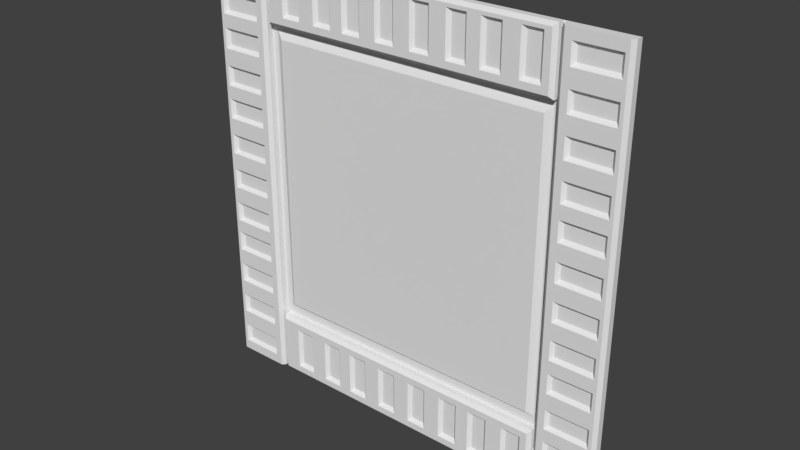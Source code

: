 # Source: exec2_4.blend  (saved by Blender 2.78.0; exported with 4.5.12 LTS)
import bpy
from mathutils import Matrix  # noqa: F401  (used for matrix-valued properties, if any)

bpy.ops.wm.read_factory_settings(use_empty=True)
scene = bpy.context.scene
scene.name = 'Scene'

# ---- collections
col_collection_1 = bpy.data.collections.new('Collection 1'); scene.collection.children.link(col_collection_1)

# ---- materials (node trees are filled in below, after node groups)
mat_exec2_4 = bpy.data.materials.new('exec2_4')
mat_exec2_4.alpha_threshold = 0.0
mat_exec2_4.use_transparent_shadow = False
mat_exec2_4.roughness = 0.5

# ---- material node trees

# ---- world
world_world = bpy.data.worlds.new('World'); scene.world = world_world
world_world.color = (0.05088, 0.05088, 0.05088)
world_world.use_sun_shadow = False
world_world.sun_shadow_jitter_overblur = 0.0
world_world.cycles.sampling_method = 'MANUAL'

# ---- meshes
me_exec2_4 = bpy.data.meshes.new('exec2_4')
me_exec2_4.from_pydata([(0.92, 1.28, -1.28), (-1.28, 1.28, -1.28), (0.84, 1.26, -0.82), (1.0, 1.24, 0.04), (1.0, 1.24, 0.12), (1.24, 1.22, 0.44), (1.28, 1.28, -1.28), (0.98, 1.22, 0.44), (1.22, 1.24, 0.04), (1.22, 1.24, 0.12), (-0.9201, 1.28, 1.2), (1.0, 1.24, 0.34), (0.98, 1.22, 0.36), (0.98, 1.22, 0.02), (0.98, 1.22, -0.62), (1.22, 1.24, 0.34), (1.24, 1.22, 0.36), (1.26, 1.22, 1.022), (1.24, 1.22, -0.2), (1.24, 1.22, -0.62), (-0.9201, 1.28, 1.0), (0.92, 1.28, 1.28), (-1.24, 1.22, 0.3), (-1.22, 1.24, -0.68), (-0.94, 1.22, 1.28), (-0.98, 1.22, 0.3), (-0.84, 1.26, -0.82), (-0.98, 1.22, 0.08), (-0.98, 1.22, -0.24), (-1.0, 1.24, -0.68), (-0.98, 1.22, -0.66), (-1.22, 1.24, -0.34), (1.22, 1.24, -1.16), (-0.98, 1.22, -1.0), (-1.24, 1.22, -0.36), (0.2001, 1.22, -0.96), (-0.24, 1.22, -0.96), (1.22, 1.24, -0.74), (-0.98, 1.22, 0.2), (-0.98, 1.22, -0.56), (-1.0, 1.24, 0.18), (-1.0, 1.24, -0.12), (-0.03996, 1.24, -0.98), (-1.24, 1.22, 0.2), (1.0, 1.24, -1.16), (-0.9, 1.28, -0.9), (-0.9, 1.28, 1.28), (-1.26, 1.22, 1.28), (-1.22, 1.24, 0.18), (-1.22, 1.24, -0.12), (-0.12, 1.24, -0.98), (-1.22, 1.24, -0.26), (-1.22, 1.24, -0.54), (-0.14, 1.22, -0.96), (-1.24, 1.22, -0.24), (-1.24, 1.22, -0.14), (0.98, 1.22, -1.26), (-0.9201, 1.28, 1.28), (1.24, 1.22, -0.08001), (1.24, 1.22, -0.5), (0.98, 1.22, -0.08001), (-1.24, 1.22, -0.44), (0.98, 1.22, -0.5), (-0.01995, 1.22, -0.96), (1.22, 1.24, -0.1), (-1.22, 1.24, -0.46), (1.22, 1.24, -0.4), (1.22, 1.24, -0.52), (-1.0, 1.24, -0.54), (1.0, 1.24, -0.1), (1.0, 1.24, -0.4), (1.0, 1.24, -0.52), (0.08006, 1.22, -0.96), (-0.78, 1.22, -0.96), (0.92, 1.24, 1.28), (-0.66, 1.22, -0.96), (-1.0, 1.24, -0.26), (-0.78, 1.22, -1.22), (-0.9201, 1.28, -1.28), (1.22, 1.24, -1.02), (1.0, 1.24, -1.02), (-0.76, 1.24, -1.2), (-0.26, 1.24, -1.2), (-0.34, 1.24, -1.2), (-0.68, 1.24, -1.2), (-0.46, 1.24, -1.2), (-0.54, 1.24, -1.2), (0.1801, 1.24, -1.2), (0.1001, 1.24, -1.2), (-0.12, 1.24, -1.2), (-0.03996, 1.24, -1.2), (-1.0, 1.24, -1.2), (-1.22, 1.24, -1.2), (0.4, 1.24, -1.2), (0.32, 1.24, -1.2), (0.6, 1.24, -1.2), (0.52, 1.24, -1.2), (0.82, 1.24, -1.2), (0.74, 1.24, -1.2), (-0.36, 1.22, -1.22), (-0.44, 1.22, -1.22), (-0.56, 1.22, -1.22), (0.9, 1.28, 0.92), (0.08006, 1.22, -1.22), (-0.66, 1.22, -1.22), (-0.01995, 1.22, -1.22), (-0.14, 1.22, -1.22), (-0.24, 1.22, -1.22), (0.2001, 1.22, -1.22), (-0.9, 1.28, 0.92), (0.3, 1.22, -1.22), (0.42, 1.22, -1.22), (0.5, 1.22, -1.22), (0.72, 1.22, -1.22), (0.62, 1.22, -1.22), (1.22, 1.24, -1.24), (1.0, 1.24, -1.24), (0.84, 1.22, -1.22), (0.9, 1.28, -1.28), (-1.24, 1.22, -0.88), (-1.22, 1.24, -0.9), (1.24, 1.22, -0.92), (0.98, 1.22, -0.92), (1.22, 1.24, -0.94), (1.0, 1.24, -0.94), (-1.0, 1.24, -0.98), (-1.22, 1.24, -0.98), (-1.24, 1.22, -1.0), (-0.9, 1.28, 1.2), (-0.9, 1.28, 1.0), (-0.98, 1.22, -0.88), (-1.0, 1.24, -0.9), (0.9, 1.24, 1.28), (0.9, 1.24, -1.28), (-0.44, 1.22, 1.24), (-0.46, 1.24, 1.22), (-0.26, 1.24, 1.22), (-0.44, 1.22, 0.98), (-0.36, 1.22, 0.98), (-0.66, 1.22, 0.98), (-0.78, 1.22, 0.98), (-0.34, 1.24, 1.22), (-0.68, 1.24, 1.22), (-0.56, 1.22, 1.24), (0.9, 1.28, -0.9), (-0.76, 1.24, 1.22), (-0.66, 1.22, 1.24), (-0.54, 1.24, 1.22), (-0.9, 1.24, 0.92), (-0.76, 1.24, 1.0), (-0.12, 1.24, 1.0), (-0.14, 1.22, 0.98), (0.08006, 1.22, 0.98), (-0.36, 1.22, 1.24), (-0.03996, 1.24, 1.0), (0.08006, 1.22, 1.24), (0.1001, 1.24, 1.22), (0.1801, 1.24, 1.22), (-0.56, 1.22, 0.98), (0.1001, 1.24, 1.0), (0.1801, 1.24, 1.0), (-0.14, 1.22, 1.24), (-0.12, 1.24, 1.22), (-0.03996, 1.24, 1.22), (-0.01995, 1.22, 0.98), (-0.01995, 1.22, 1.24), (-0.34, 1.24, 1.0), (-0.26, 1.24, 1.0), (-0.54, 1.24, 1.0), (-0.46, 1.24, 1.0), (-0.24, 1.22, 1.24), (-0.24, 1.22, 0.98), (-0.68, 1.24, 1.0), (-0.84, 1.26, 0.84), (1.22, 1.24, 0.46), (1.0, 1.24, 0.46), (-1.24, 1.22, 0.42), (-0.98, 1.22, 0.72), (-1.24, 1.22, 0.72), (1.24, 1.22, 0.66), (0.98, 1.22, 0.66), (0.8798, 1.28, -0.84), (0.88, 1.28, 0.88), (1.0, 1.24, 0.54), (0.98, 1.22, 0.56), (1.22, 1.24, 0.54), (1.24, 1.22, 0.56), (-1.24, 1.22, 0.5), (0.2001, 1.22, 1.24), (0.2001, 1.22, 0.98), (-0.98, 1.22, 0.62), (-1.0, 1.24, 0.6), (-1.24, 1.22, 0.62), (-1.0, 1.24, 0.74), (-1.22, 1.24, 0.74), (1.24, 1.22, 0.78), (0.98, 1.22, 0.78), (1.22, 1.24, 0.76), (1.22, 1.24, 0.68), (1.0, 1.24, 0.76), (1.0, 1.24, 0.68), (-1.22, 1.24, 0.6), (-1.0, 1.24, 0.4), (-0.98, 1.22, 0.84), (-1.0, 1.24, 0.82), (-0.98, 1.22, 1.14), (-1.0, 1.24, 1.02), (-0.98, 1.22, 1.04), (-0.98, 1.22, 0.92), (-1.0, 1.24, 1.24), (-0.98, 1.22, 1.26), (-0.98, 1.22, -0.78), (-1.24, 1.22, 0.84), (-1.26, 1.22, -1.28), (-1.24, 1.22, 1.04), (-1.24, 1.22, 1.26), (-1.22, 1.24, 0.82), (-1.22, 1.24, 1.24), (-1.22, 1.24, 1.02), (-1.24, 1.22, 1.14), (-1.22, 1.24, 1.16), (-1.0, 1.24, 1.16), (-1.22, 1.24, 0.94), (-1.0, 1.24, 0.94), (-1.24, 1.22, 0.92), (0.4, 1.24, 1.0), (0.4, 1.24, 1.22), (0.32, 1.24, 1.0), (0.6, 1.24, 1.0), (0.88, 1.22, 1.26), (-0.88, 1.22, 1.26), (0.6, 1.24, 1.22), (0.42, 1.22, 1.24), (0.3, 1.22, 1.24), (0.32, 1.24, 1.22), (0.62, 1.22, 0.98), (0.82, 1.24, 1.22), (0.62, 1.22, 1.24), (0.84, 1.26, 0.84), (0.42, 1.22, 0.98), (0.82, 1.24, 1.0), (0.3, 1.22, 0.98), (0.52, 1.24, 1.0), (0.5, 1.22, 1.24), (0.52, 1.24, 1.22), (0.5, 1.22, 0.98), (0.72, 1.22, 0.98), (0.72, 1.22, 1.24), (0.74, 1.24, 1.22), (0.74, 1.24, 1.0), (0.88, 1.22, 0.94), (-1.0, 1.24, 0.52), (-0.98, 1.22, 0.5), (-0.78, 1.22, 1.24), (0.92, 1.277, -1.019), (-0.88, 1.28, 0.88), (1.22, 1.24, 1.12), (0.84, 1.22, 0.98), (1.0, 1.24, 1.12), (1.0, 1.24, 0.98), (1.28, 1.24, -1.28), (0.84, 1.22, 1.24), (1.0, 1.24, 1.2), (1.0, 1.24, -0.82), (0.98, 1.22, 1.1), (0.98, 1.22, 1.22), (0.98, 1.22, 0.88), (1.0, 1.24, 0.9), (-0.9201, 1.24, -1.28), (-1.22, 1.24, 0.52), (-1.28, 1.24, 1.28), (0.9, 1.28, -1.02), (-0.88, 1.22, 0.94), (0.98, 1.22, -0.84), (0.9, 1.24, 0.92), (1.24, 1.22, 0.88), (1.24, 1.22, -0.84), (1.24, 1.22, 1.0), (0.92, 1.28, -1.16), (1.24, 1.22, 1.22), (1.26, 1.22, 1.28), (1.24, 1.22, 1.1), (0.98, 1.22, 1.0), (0.92, 1.24, -1.28), (0.94, 1.22, -1.28), (1.22, 1.24, 0.9), (1.22, 1.24, -0.82), (1.22, 1.24, 0.98), (-0.9201, 1.24, 1.28), (0.9, 1.28, -1.16), (1.22, 1.24, 1.2), (1.26, 1.22, -1.28), (-0.8698, 1.28, -0.8359), (-1.28, 1.28, 1.28), (-0.9201, 1.26, 1.16), (1.28, 1.28, 1.28), (-0.9201, 1.27, 1.2), (-0.9, 1.27, 1.2), (-0.9, 1.24, 1.28), (-0.9, 1.26, 1.16), (-0.94, 1.22, -1.28), (-0.9201, 1.26, 1.02), (-0.9, 1.26, 1.02), (0.9, 1.28, 1.28), (-0.9, 1.27, 1.0), (-0.9, 1.24, -0.9), (0.92, 1.27, -1.16), (0.9, 1.27, -1.16), (0.92, 1.26, -1.14), (0.9, 1.26, -1.14), (0.9, 1.27, -1.02), (1.28, 1.24, 1.28), (0.92, 1.28, -0.8553), (-0.9201, 1.27, 1.0), (0.92, 1.26, -1.04), (0.9, 1.26, -1.04), (-0.9, 1.28, -1.28), (-1.22, 1.24, 0.32), (-1.22, 1.24, 0.4), (-1.0, 1.24, 0.32), (-0.98, 1.22, 0.42), (1.24, 1.22, 0.14), (0.98, 1.22, 0.14), (-1.24, 1.22, 0.08), (-1.22, 1.24, 0.1), (-1.0, 1.24, 0.1), (0.98, 1.22, 0.24), (1.0, 1.24, 0.26), (0.94, 1.22, 1.28), (1.22, 1.24, 0.26), (1.24, 1.22, 0.24), (1.22, 1.24, -0.18), (1.22, 1.24, -0.32), (1.24, 1.22, 0.02), (1.0, 1.24, -0.18), (0.98, 1.22, -0.2), (-1.22, 1.24, -0.04001), (-1.24, 1.22, -0.02001), (-1.0, 1.24, -0.04001), (-0.98, 1.22, -0.02001), (1.0, 1.24, -0.32), (-1.28, 1.24, -1.28), (-0.98, 1.22, -0.14), (0.98, 1.22, -0.42), (1.22, 1.24, -0.6), (1.0, 1.24, -0.6), (1.24, 1.22, -0.3), (-0.98, 1.22, -0.36), (0.98, 1.22, -0.3), (-1.0, 1.24, -0.34), (0.98, 1.22, -1.04), (1.24, 1.22, -0.42), (-0.98, 1.22, -0.44), (0.72, 1.22, -0.96), (-1.0, 1.24, -0.46), (-1.22, 1.24, -0.76), (1.0, 1.24, -0.74), (-1.26, 1.22, -0.8799), (-1.24, 1.22, -0.78), (-1.24, 1.22, -0.66), (-1.24, 1.22, -0.56), (1.24, 1.22, -1.04), (0.88, 1.22, -0.92), (0.84, 1.22, -0.96), (1.24, 1.22, -0.72), (0.98, 1.22, -0.72), (-1.0, 1.24, -0.76), (1.24, 1.22, -1.14), (0.98, 1.22, -1.14), (0.9, 1.24, -0.9), (-0.76, 1.24, -0.98), (-1.24, 1.22, -1.22), (0.4, 1.24, -0.98), (-0.26, 1.24, -0.98), (0.32, 1.24, -0.98), (-0.34, 1.24, -0.98), (0.3, 1.22, -0.96), (-0.68, 1.24, -0.98), (0.42, 1.22, -0.96), (1.24, 1.22, -1.26), (-0.46, 1.24, -0.98), (0.6, 1.24, -0.98), (-0.44, 1.22, -0.96), (0.52, 1.24, -0.98), (-0.54, 1.24, -0.98), (0.82, 1.24, -0.98), (-0.36, 1.22, -0.96), (0.5, 1.22, -0.96), (-0.56, 1.22, -0.96), (0.74, 1.24, -0.98), (0.1801, 1.24, -0.98), (0.62, 1.22, -0.96), (0.1001, 1.24, -0.98), (-0.9, 1.24, -1.28), (-0.88, 1.22, -0.92), (0.88, 1.22, -1.26), (-0.98, 1.22, -1.1), (-1.0, 1.24, -1.12), (-1.24, 1.22, -1.1), (-1.26, 1.22, -1.037), (-1.22, 1.24, -1.12), (-0.88, 1.22, -1.26), (-0.98, 1.22, -1.22)], [], [(347, 31, 34), (352, 300, 347), (352, 34, 61), (292, 181, 26), (21, 303, 102), (351, 332, 66), (332, 348, 340), (291, 346, 351), (28, 300, 342), (76, 54, 51), (28, 55, 54), (297, 294, 299), (47, 270, 341), (18, 335, 348), (18, 334, 335), (18, 64, 331), (291, 58, 18), (342, 338, 41), (312, 102, 182), (338, 337, 336), (342, 300, 339), (49, 337, 55), (70, 348, 343), (291, 333, 58), (334, 60, 335), (69, 58, 60), (40, 43, 48), (182, 102, 255), (17, 330, 321), (330, 327, 326), (330, 326, 322), (322, 328, 284), (27, 40, 325), (27, 300, 38), (27, 324, 323), (337, 27, 323), (17, 321, 333), (333, 9, 8), (4, 321, 322), (13, 8, 3), (11, 16, 12), (9, 4, 3), (314, 309, 308), (12, 5, 7), (17, 5, 16), (317, 176, 22), (202, 176, 318), (25, 317, 22), (24, 320, 25), (25, 202, 319), (3, 322, 13), (311, 17, 291), (268, 24, 300), (327, 12, 326), (333, 13, 60), (364, 14, 365), (330, 15, 329), (351, 70, 343), (17, 16, 330), (291, 18, 346), (291, 19, 364), (31, 54, 34), (355, 359, 358), (324, 43, 323), (43, 25, 22), (38, 24, 25), (339, 300, 27), (342, 49, 55), (347, 300, 28), (39, 52, 360), (211, 300, 30), (347, 76, 349), (211, 29, 366), (399, 33, 127), (400, 396, 398), (114, 96, 112), (113, 97, 98), (110, 93, 94), (402, 92, 371), (105, 89, 106), (108, 88, 103), (104, 81, 77), (100, 86, 101), (107, 83, 99), (238, 255, 173), (36, 394, 386), (373, 386, 375), (382, 394, 388), (380, 388, 384), (386, 394, 382), (75, 394, 73), (377, 73, 370), (35, 394, 72), (390, 72, 392), (53, 394, 36), (63, 394, 53), (42, 53, 50), (388, 394, 75), (33, 131, 125), (33, 300, 130), (119, 357, 399), (126, 119, 127), (378, 394, 376), (372, 376, 374), (376, 394, 35), (387, 394, 378), (363, 362, 353), (385, 353, 389), (391, 394, 387), (381, 387, 383), (391, 362, 394), (291, 121, 361), (361, 123, 79), (102, 109, 255), (123, 122, 124), (80, 122, 350), (33, 126, 127), (109, 20, 78), (128, 57, 10), (250, 261, 257), (158, 146, 139), (142, 253, 145), (170, 141, 136), (150, 154, 163), (134, 230, 143), (230, 153, 170), (168, 143, 158), (312, 144, 271), (274, 272, 148), (149, 253, 140), (137, 168, 158), (153, 230, 134), (165, 230, 161), (169, 134, 135), (250, 171, 272), (135, 143, 147), (150, 161, 151), (161, 171, 151), (166, 153, 138), (189, 159, 152), (159, 155, 152), (163, 161, 162), (164, 155, 165), (272, 139, 140), (188, 230, 155), (155, 230, 165), (167, 138, 171), (157, 155, 156), (139, 149, 140), (146, 230, 253), (172, 146, 142), (138, 134, 137), (160, 157, 159), (164, 150, 151), (230, 170, 161), (154, 165, 163), (167, 170, 136), (7, 174, 175), (160, 188, 157), (180, 198, 200), (24, 177, 190), (190, 178, 192), (17, 179, 186), (186, 180, 184), (197, 196, 199), (183, 186, 184), (269, 192, 187), (252, 269, 187), (24, 190, 252), (252, 191, 251), (175, 184, 7), (5, 185, 174), (17, 186, 5), (320, 187, 176), (24, 252, 320), (191, 192, 201), (196, 275, 266), (17, 275, 195), (194, 212, 178), (24, 203, 177), (177, 204, 193), (177, 194, 178), (180, 199, 196), (198, 195, 197), (17, 195, 179), (206, 214, 218), (130, 300, 211), (24, 205, 207), (24, 208, 203), (208, 206, 223), (24, 207, 208), (210, 47, 215), (131, 119, 120), (204, 212, 216), (207, 219, 214), (203, 224, 212), (224, 223, 222), (217, 210, 215), (210, 221, 205), (215, 47, 219), (217, 219, 220), (222, 214, 224), (221, 219, 205), (231, 243, 244), (237, 230, 243), (241, 250, 239), (227, 239, 225), (247, 230, 237), (233, 230, 188), (227, 233, 241), (243, 230, 232), (233, 226, 232), (225, 232, 226), (241, 188, 189), (235, 242, 245), (242, 243, 245), (290, 265, 262), (17, 264, 282), (273, 286, 263), (281, 258, 264), (229, 261, 250), (265, 328, 264), (267, 282, 266), (279, 256, 281), (275, 287, 285), (275, 267, 266), (279, 328, 265), (262, 264, 258), (291, 276, 121), (122, 276, 273), (240, 261, 236), (246, 250, 257), (249, 257, 240), (229, 132, 230), (312, 182, 181), (246, 237, 235), (17, 277, 275), (249, 247, 246), (287, 282, 259), (253, 230, 272), (228, 237, 231), (280, 281, 17), (247, 236, 261), (245, 232, 239), (118, 393, 316), (289, 133, 118), (102, 148, 109), (45, 305, 144), (293, 24, 57), (316, 305, 45), (181, 238, 2), (26, 255, 292), (6, 284, 0), (46, 132, 303), (0, 283, 278), (295, 260, 6), (78, 300, 1), (128, 298, 46), (10, 297, 128), (0, 289, 118), (109, 304, 129), (278, 307, 289), (20, 313, 78), (312, 74, 21), (144, 310, 271), (129, 313, 20), (312, 181, 144), (57, 296, 10), (1, 341, 293), (304, 301, 313), (315, 133, 309), (309, 133, 307), (299, 298, 297), (302, 298, 299), (301, 288, 268), (308, 74, 314), (293, 270, 47), (314, 74, 254), (102, 132, 274), (328, 280, 295), (303, 132, 102), (314, 310, 315), (102, 274, 148), (301, 268, 313), (306, 309, 307), (300, 213, 1), (6, 260, 291), (291, 351, 59), (345, 62, 14), (67, 62, 71), (59, 343, 62), (52, 61, 360), (39, 300, 352), (354, 61, 65), (39, 354, 68), (383, 112, 96), (276, 37, 286), (361, 80, 350), (37, 365, 356), (19, 345, 14), (19, 67, 344), (291, 59, 19), (300, 371, 213), (357, 360, 47), (30, 360, 359), (29, 359, 23), (30, 300, 39), (263, 365, 273), (371, 399, 213), (353, 114, 113), (291, 364, 276), (391, 95, 114), (33, 398, 396), (211, 358, 357), (211, 355, 358), (361, 368, 367), (94, 376, 110), (92, 398, 371), (350, 284, 368), (110, 35, 108), (378, 93, 111), (387, 111, 112), (117, 385, 97), (389, 113, 98), (401, 305, 393), (395, 112, 111), (35, 87, 108), (36, 82, 107), (63, 90, 105), (75, 84, 104), (382, 85, 100), (300, 396, 402), (388, 104, 101), (384, 101, 86), (402, 397, 91), (106, 36, 107), (103, 63, 105), (88, 72, 103), (50, 106, 89), (395, 117, 113), (386, 100, 99), (133, 362, 395), (375, 99, 83), (370, 77, 81), (362, 363, 117), (369, 362, 133), (88, 87, 390), (379, 116, 56), (291, 56, 284), (291, 367, 379), (379, 32, 115), (32, 368, 44), (116, 368, 56), (77, 394, 401), (395, 107, 401), (133, 401, 393), (130, 357, 119), (354, 65, 52), (354, 52, 68), (347, 349, 31), (352, 347, 34), (181, 2, 26), (47, 61, 34), (14, 62, 284), (71, 345, 344), (344, 67, 71), (351, 346, 332), (332, 346, 348), (76, 28, 54), (28, 342, 55), (47, 54, 55), (297, 296, 294), (343, 348, 284), (62, 343, 284), (18, 331, 334), (18, 58, 64), (260, 311, 291), (342, 339, 338), (312, 21, 102), (338, 339, 337), (76, 51, 31), (76, 31, 349), (47, 55, 337), (49, 336, 337), (70, 340, 348), (334, 69, 60), (69, 64, 58), (340, 70, 66), (66, 332, 340), (58, 333, 60), (348, 335, 284), (144, 181, 45), (335, 60, 284), (238, 182, 255), (40, 38, 43), (330, 329, 327), (322, 321, 330), (284, 328, 74), (322, 326, 328), (27, 38, 40), (338, 336, 49), (338, 49, 41), (27, 325, 324), (47, 337, 323), (333, 321, 9), (4, 9, 321), (69, 334, 331), (69, 331, 64), (13, 333, 8), (12, 7, 328), (11, 15, 16), (3, 8, 9), (314, 315, 309), (12, 16, 5), (317, 318, 176), (202, 320, 176), (47, 22, 176), (325, 40, 324), (48, 324, 40), (25, 319, 317), (25, 320, 202), (3, 4, 322), (13, 322, 284), (327, 11, 12), (326, 12, 328), (60, 13, 284), (365, 14, 284), (346, 18, 348), (364, 19, 14), (330, 16, 15), (351, 66, 70), (291, 17, 333), (31, 51, 54), (355, 23, 359), (324, 48, 43), (47, 43, 22), (47, 34, 54), (357, 358, 359), (43, 38, 25), (47, 323, 43), (339, 27, 337), (38, 300, 24), (342, 41, 49), (39, 68, 52), (347, 28, 76), (211, 30, 29), (400, 397, 396), (114, 95, 96), (113, 117, 97), (110, 111, 93), (402, 91, 92), (105, 90, 89), (108, 87, 88), (104, 84, 81), (100, 85, 86), (107, 82, 83), (373, 36, 386), (380, 382, 388), (377, 75, 73), (390, 35, 72), (63, 72, 394), (42, 63, 53), (33, 130, 131), (400, 92, 91), (91, 397, 400), (127, 119, 399), (399, 357, 341), (126, 120, 119), (372, 378, 376), (385, 363, 353), (381, 391, 387), (391, 353, 362), (361, 121, 123), (123, 121, 122), (32, 44, 116), (115, 32, 116), (350, 122, 284), (80, 124, 122), (33, 125, 126), (394, 362, 369), (109, 129, 20), (255, 109, 78), (128, 46, 57), (394, 369, 305), (148, 272, 298), (272, 230, 298), (274, 132, 250), (132, 229, 250), (158, 143, 146), (171, 138, 272), (142, 146, 253), (272, 137, 158), (170, 153, 141), (162, 150, 163), (168, 147, 143), (147, 168, 135), (135, 168, 169), (272, 158, 139), (149, 145, 253), (137, 169, 168), (272, 138, 137), (146, 143, 230), (274, 250, 272), (169, 137, 134), (250, 164, 151), (250, 151, 171), (135, 134, 143), (150, 162, 161), (161, 170, 171), (140, 253, 272), (166, 141, 153), (189, 160, 159), (159, 156, 155), (163, 165, 161), (164, 152, 155), (230, 132, 298), (167, 136, 141), (141, 166, 167), (167, 166, 138), (157, 188, 155), (139, 172, 149), (234, 227, 225), (234, 225, 226), (172, 139, 146), (138, 153, 134), (156, 159, 157), (164, 154, 150), (250, 189, 152), (250, 152, 164), (154, 164, 165), (167, 171, 170), (7, 5, 174), (160, 189, 188), (180, 179, 198), (190, 177, 178), (47, 192, 178), (186, 179, 180), (184, 180, 328), (183, 175, 174), (183, 174, 185), (172, 142, 145), (145, 149, 172), (197, 195, 196), (183, 185, 186), (11, 327, 329), (329, 15, 11), (269, 201, 192), (47, 187, 192), (202, 318, 317), (319, 202, 317), (252, 251, 269), (252, 190, 191), (175, 183, 184), (7, 184, 328), (5, 186, 185), (47, 176, 187), (320, 252, 187), (254, 312, 271), (45, 255, 78), (181, 182, 238), (191, 190, 192), (196, 266, 328), (196, 195, 275), (194, 216, 212), (47, 178, 212), (177, 203, 204), (177, 193, 194), (180, 200, 199), (328, 180, 196), (198, 179, 195), (204, 216, 194), (204, 194, 193), (277, 17, 282), (206, 207, 214), (285, 287, 259), (285, 259, 267), (208, 207, 206), (24, 210, 205), (210, 24, 47), (131, 130, 119), (204, 203, 212), (207, 205, 219), (203, 208, 224), (224, 208, 223), (217, 209, 210), (218, 222, 206), (222, 223, 206), (210, 209, 221), (217, 215, 219), (224, 214, 47), (47, 212, 224), (214, 219, 47), (222, 218, 214), (221, 220, 219), (231, 237, 243), (230, 233, 232), (227, 241, 239), (247, 229, 230), (228, 231, 242), (242, 231, 244), (227, 234, 233), (233, 234, 226), (229, 247, 261), (250, 235, 245), (225, 239, 232), (241, 233, 188), (235, 228, 242), (248, 249, 240), (240, 236, 248), (242, 244, 243), (250, 241, 189), (284, 122, 273), (290, 279, 265), (17, 281, 264), (273, 276, 286), (281, 256, 258), (266, 282, 328), (267, 259, 282), (279, 290, 256), (275, 277, 287), (311, 280, 17), (268, 288, 24), (275, 285, 267), (279, 280, 328), (262, 265, 264), (282, 264, 328), (122, 121, 276), (240, 257, 261), (250, 245, 239), (249, 246, 257), (256, 290, 262), (256, 262, 258), (250, 246, 235), (246, 247, 237), (249, 248, 247), (287, 277, 282), (199, 200, 197), (200, 198, 197), (228, 235, 237), (280, 279, 281), (247, 248, 236), (245, 243, 232), (118, 133, 393), (271, 310, 254), (78, 313, 268), (144, 305, 369), (278, 283, 306), (292, 255, 45), (26, 173, 255), (0, 284, 283), (46, 298, 132), (293, 341, 270), (295, 311, 260), (78, 316, 45), (21, 74, 328), (78, 268, 300), (128, 297, 298), (21, 328, 295), (10, 296, 297), (0, 278, 289), (109, 148, 304), (278, 306, 307), (2, 238, 26), (173, 26, 238), (144, 369, 310), (129, 304, 313), (45, 181, 292), (57, 288, 296), (289, 307, 133), (304, 302, 301), (6, 291, 284), (293, 47, 24), (315, 369, 133), (315, 310, 369), (302, 148, 298), (302, 304, 148), (301, 294, 288), (308, 283, 74), (294, 296, 288), (295, 280, 311), (314, 254, 310), (57, 24, 288), (316, 393, 305), (306, 308, 309), (308, 306, 283), (312, 254, 74), (1, 213, 341), (302, 299, 294), (302, 294, 301), (345, 71, 62), (67, 59, 62), (286, 37, 356), (356, 263, 286), (59, 351, 343), (291, 361, 367), (52, 65, 61), (47, 360, 61), (29, 23, 355), (29, 355, 366), (354, 352, 61), (39, 352, 354), (383, 387, 112), (276, 364, 37), (361, 79, 80), (79, 123, 124), (124, 80, 79), (37, 364, 365), (341, 213, 399), (19, 344, 345), (19, 59, 67), (300, 402, 371), (273, 365, 284), (357, 47, 341), (300, 33, 396), (357, 359, 360), (30, 39, 360), (29, 30, 359), (263, 356, 365), (371, 398, 399), (353, 391, 114), (85, 380, 86), (380, 384, 86), (391, 381, 95), (33, 399, 398), (93, 372, 374), (374, 94, 93), (211, 366, 355), (125, 131, 120), (120, 126, 125), (361, 350, 368), (94, 374, 376), (92, 400, 398), (284, 74, 283), (110, 376, 35), (395, 113, 114), (378, 372, 93), (387, 378, 111), (117, 363, 385), (389, 353, 113), (401, 394, 305), (383, 96, 381), (381, 96, 95), (35, 390, 87), (36, 373, 82), (377, 370, 81), (377, 81, 84), (63, 42, 90), (395, 114, 112), (375, 83, 82), (82, 373, 375), (75, 377, 84), (382, 380, 85), (388, 75, 104), (90, 42, 50), (50, 89, 90), (384, 388, 101), (402, 396, 397), (106, 53, 36), (103, 72, 63), (395, 111, 110), (88, 392, 72), (50, 53, 106), (73, 394, 77), (395, 362, 117), (395, 110, 108), (386, 382, 100), (375, 386, 99), (370, 73, 77), (392, 88, 390), (379, 115, 116), (291, 379, 56), (97, 385, 389), (389, 98, 97), (379, 367, 32), (191, 201, 269), (191, 269, 251), (32, 367, 368), (56, 368, 284), (116, 44, 368), (401, 101, 104), (395, 105, 106), (133, 395, 401), (395, 106, 107), (395, 103, 105), (395, 108, 103), (401, 104, 77), (401, 99, 100), (401, 100, 101), (401, 107, 99), (130, 211, 357), (220, 221, 209), (220, 209, 217)])
_uv = me_exec2_4.uv_layers.new(name='UVMap')
_uv.uv.foreach_set('vector', [0.1172, 0.3594, 0.02344, 0.3672, 0.01563, 0.3594, 0.1172, 0.3281, 0.1328, 1.551e-09, 0.1172, 0.3594, 0.1172, 0.3281, 0.01563, 0.3594, 0.01563, 0.3281, 0.161, 0.1744, 0.8411, 0.1744, 0.1719, 0.1797, 0.8594, 1.0, 0.8516, 1.0, 0.8516, 0.8594, 0.9844, 0.3359, 0.9766, 0.375, 0.9766, 0.3437, 0.9766, 0.375, 0.8828, 0.3828, 0.8906, 0.375, 0.9922, -1.949e-13, 0.9844, 0.3828, 0.9844, 0.3359, 0.1172, 0.4062, 0.1328, 1.551e-09, 0.1172, 0.4453, 0.1094, 0.3984, 0.01563, 0.4062, 0.02344, 0.3984, 0.1172, 0.4062, 0.01563, 0.4453, 0.01563, 0.4062, 0.1484, 0.9687, 0.1406, 0.9531, 0.1484, 0.9531, 0.007813, 1.0, 0.0, 1.0, 0.0, 0.0, 0.9844, 0.4219, 0.8828, 0.4219, 0.8828, 0.3828, 0.9844, 0.4219, 0.8906, 0.4297, 0.8828, 0.4219, 0.9844, 0.4219, 0.9766, 0.4609, 0.9766, 0.4297, 0.9922, -1.949e-13, 0.9844, 0.4687, 0.9844, 0.4219, 0.1172, 0.4453, 0.1094, 0.4844, 0.1094, 0.4531, 0.8594, 0.1673, 0.8516, 0.8594, 0.8437, 0.8438, 0.1094, 0.4844, 0.01563, 0.4922, 0.02344, 0.4844, 0.1172, 0.4453, 0.1328, 1.551e-09, 0.1172, 0.4922, 0.02344, 0.4531, 0.01563, 0.4922, 0.01563, 0.4453, 0.8906, 0.3437, 0.8828, 0.3828, 0.8828, 0.3359, 0.9922, -1.949e-13, 0.9844, 0.5078, 0.9844, 0.4687, 0.8906, 0.4297, 0.8828, 0.4687, 0.8828, 0.4219, 0.8906, 0.4609, 0.9844, 0.4687, 0.8828, 0.4687, 0.1094, 0.5703, 0.01563, 0.5781, 0.02344, 0.5703, 0.8437, 0.8438, 0.8516, 0.8594, 0.1562, 0.8438, 0.9922, 0.8971, 0.9844, 0.5938, 0.9844, 0.5547, 0.9844, 0.5938, 0.8906, 0.6016, 0.8828, 0.5938, 0.9844, 0.5938, 0.8828, 0.5938, 0.8828, 0.5547, 0.8828, 0.5547, 0.8672, 1.0, 0.8672, -6.821e-13, 0.1172, 0.5312, 0.1094, 0.5703, 0.1094, 0.5391, 0.1172, 0.5312, 0.1328, 1.551e-09, 0.1172, 0.5781, 0.1172, 0.5312, 0.02344, 0.5391, 0.01563, 0.5312, 0.01563, 0.4922, 0.1172, 0.5312, 0.01563, 0.5312, 0.9922, 0.8971, 0.9844, 0.5547, 0.9844, 0.5078, 0.9844, 0.5078, 0.9766, 0.5469, 0.9766, 0.5156, 0.8906, 0.5469, 0.9844, 0.5547, 0.8828, 0.5547, 0.8828, 0.5078, 0.9766, 0.5156, 0.8906, 0.5156, 0.8906, 0.6328, 0.9844, 0.6406, 0.8828, 0.6406, 0.9766, 0.5469, 0.8906, 0.5469, 0.8906, 0.5156, 0.8594, 0.09376, 0.8516, 0.05469, 0.8594, 0.05469, 0.8828, 0.6406, 0.9844, 0.6719, 0.8828, 0.6719, 0.9922, 0.8971, 0.9844, 0.6719, 0.9844, 0.6406, 0.02344, 0.625, 0.01563, 0.6641, 0.01563, 0.6172, 0.1094, 0.6563, 0.01563, 0.6641, 0.02344, 0.6563, 0.1172, 0.6172, 0.02344, 0.625, 0.01563, 0.6172, 0.1328, 1.0, 0.1172, 0.6641, 0.1172, 0.6172, 0.1172, 0.6172, 0.1094, 0.6563, 0.1094, 0.625, 0.8906, 0.5156, 0.8828, 0.5547, 0.8828, 0.5078, 1.0, 1.0, 0.9922, 0.8971, 0.9922, -1.949e-13, 0.1406, 1.095e-14, 0.1328, 1.0, 0.1328, 1.551e-09, 0.8906, 0.6016, 0.8828, 0.6406, 0.8828, 0.5938, 0.9844, 0.5078, 0.8828, 0.5078, 0.8828, 0.4687, 0.9844, 0.2187, 0.8828, 0.2578, 0.8828, 0.2187, 0.9844, 0.5938, 0.9766, 0.6328, 0.9766, 0.6016, 0.9844, 0.3359, 0.8906, 0.3437, 0.8828, 0.3359, 0.9922, 0.8971, 0.9844, 0.6406, 0.9844, 0.5938, 0.9922, -1.949e-13, 0.9844, 0.4219, 0.9844, 0.3828, 0.9922, -1.949e-13, 0.9844, 0.2578, 0.9844, 0.2187, 0.02344, 0.3672, 0.01563, 0.4062, 0.01563, 0.3594, 0.02344, 0.2031, 0.01563, 0.2422, 0.01563, 0.1953, 0.02344, 0.5391, 0.01563, 0.5781, 0.01563, 0.5312, 0.01563, 0.5781, 0.1172, 0.6172, 0.01563, 0.6172, 0.1172, 0.5781, 0.1328, 1.0, 0.1172, 0.6172, 0.1172, 0.4922, 0.1328, 1.551e-09, 0.1172, 0.5312, 0.1172, 0.4453, 0.02344, 0.4531, 0.01563, 0.4453, 0.1172, 0.3594, 0.1328, 1.551e-09, 0.1172, 0.4062, 0.1172, 0.2812, 0.02344, 0.2891, 0.01563, 0.2812, 0.1172, 0.1953, 0.1328, 1.551e-09, 0.1172, 0.2422, 0.1172, 0.3594, 0.1094, 0.3984, 0.1094, 0.3672, 0.1172, 0.1953, 0.1094, 0.2344, 0.1094, 0.2031, 0.007813, 0.09274, 0.1172, 0.1094, 0.01563, 0.1094, 0.02344, 0.0625, 0.1172, 0.07031, 0.01563, 0.07031, 0.7422, 0.02344, 0.7031, 0.03125, 0.6953, 0.02344, 0.7813, 0.02344, 0.8203, 0.03125, 0.7891, 0.03125, 0.6172, 0.02344, 0.6562, 0.03125, 0.625, 0.03125, 0.1172, 0.02344, 0.02344, 0.03125, 0.01563, 0.02344, 0.4922, 0.02344, 0.4531, 0.03125, 0.4453, 0.02344, 0.5782, 0.02344, 0.5391, 0.03125, 0.5313, 0.02344, 0.2422, 0.02344, 0.2031, 0.03125, 0.1953, 0.02344, 0.3281, 0.02344, 0.2891, 0.03125, 0.2813, 0.02344, 0.4063, 0.02344, 0.3672, 0.03125, 0.3594, 0.02344, 0.8281, 0.8281, 0.1562, 0.8438, 0.1719, 0.8281, 0.4063, 0.125, 0.1562, 0.1406, 0.3594, 0.125, 0.3984, 0.1172, 0.3594, 0.125, 0.3672, 0.1172, 0.3281, 0.125, 0.1562, 0.1406, 0.2813, 0.125, 0.3203, 0.1172, 0.2813, 0.125, 0.2891, 0.1172, 0.3594, 0.125, 0.1562, 0.1406, 0.3281, 0.125, 0.2422, 0.125, 0.1562, 0.1406, 0.1953, 0.125, 0.2344, 0.1172, 0.1953, 0.125, 0.2031, 0.1172, 0.5782, 0.125, 0.1562, 0.1406, 0.5313, 0.125, 0.5703, 0.1172, 0.5313, 0.125, 0.5391, 0.1172, 0.4453, 0.125, 0.1562, 0.1406, 0.4063, 0.125, 0.4922, 0.125, 0.1562, 0.1406, 0.4453, 0.125, 0.4844, 0.1172, 0.4453, 0.125, 0.4531, 0.1172, 0.2813, 0.125, 0.1562, 0.1406, 0.2422, 0.125, 0.1172, 0.1094, 0.1094, 0.1484, 0.1094, 0.1172, 0.1172, 0.1094, 0.1328, 1.551e-09, 0.1172, 0.1563, 0.01563, 0.1563, 0.003689, 0.1625, 0.007813, 0.09274, 0.02344, 0.1172, 0.01563, 0.1563, 0.01563, 0.1094, 0.664, 0.125, 0.1562, 0.1406, 0.6172, 0.125, 0.6562, 0.1172, 0.6172, 0.125, 0.625, 0.1172, 0.6172, 0.125, 0.1562, 0.1406, 0.5782, 0.125, 0.6953, 0.125, 0.1562, 0.1406, 0.664, 0.125, 0.8281, 0.125, 0.8437, 0.1406, 0.7813, 0.125, 0.8203, 0.1172, 0.7813, 0.125, 0.7891, 0.1172, 0.7422, 0.125, 0.1562, 0.1406, 0.6953, 0.125, 0.7344, 0.1172, 0.6953, 0.125, 0.7031, 0.1172, 0.7422, 0.125, 0.8437, 0.1406, 0.1562, 0.1406, 0.9922, -1.949e-13, 0.9844, 0.1406, 0.9844, 0.09376, 0.9844, 0.09376, 0.9766, 0.1328, 0.9766, 0.1016, 0.8516, 0.8594, 0.1484, 0.8594, 0.1562, 0.8438, 0.9766, 0.1328, 0.8828, 0.1406, 0.8906, 0.1328, 0.8906, 0.1016, 0.8828, 0.1406, 0.8828, 0.09376, 0.1172, 0.1094, 0.02344, 0.1172, 0.01563, 0.1094, 0.1484, 0.8594, 0.1406, 0.8906, 0.1406, 2.489e-14, 0.1484, 0.9687, 0.1406, 1.0, 0.1406, 0.9687, 0.8437, 0.8672, 0.8281, 0.9844, 0.8281, 0.8828, 0.2813, 0.8828, 0.2422, 0.9844, 0.2422, 0.8828, 0.2344, 0.9766, 0.1953, 0.9844, 0.2031, 0.9766, 0.4063, 0.9844, 0.3672, 0.9766, 0.3984, 0.9766, 0.4531, 0.8906, 0.4844, 0.8906, 0.4844, 0.9766, 0.3281, 0.9844, 0.1562, 0.9922, 0.2813, 0.9844, 0.1562, 0.9922, 0.3594, 0.9844, 0.4063, 0.9844, 0.2891, 0.8906, 0.2813, 0.9844, 0.2813, 0.8828, 0.8594, 0.1673, 0.8516, 0.1484, 0.8516, 0.1016, 0.8516, 0.8594, 0.1562, 0.8672, 0.1484, 0.8594, 0.2031, 0.8906, 0.1953, 0.9844, 0.1953, 0.8828, 0.3281, 0.8828, 0.2891, 0.8906, 0.2813, 0.8828, 0.3594, 0.9844, 0.1562, 0.9922, 0.3281, 0.9844, 0.4922, 0.9844, 0.1562, 0.9922, 0.4453, 0.9844, 0.3203, 0.8906, 0.3281, 0.9844, 0.3203, 0.9766, 0.8437, 0.8672, 0.4063, 0.8828, 0.1562, 0.8672, 0.3203, 0.9766, 0.2813, 0.9844, 0.2891, 0.9766, 0.4531, 0.8906, 0.4453, 0.9844, 0.4453, 0.8828, 0.4453, 0.9844, 0.4063, 0.8828, 0.4453, 0.8828, 0.3672, 0.8906, 0.3594, 0.9844, 0.3594, 0.8828, 0.5782, 0.8828, 0.5391, 0.8906, 0.5313, 0.8828, 0.5391, 0.8906, 0.5313, 0.9844, 0.5313, 0.8828, 0.4844, 0.9766, 0.4453, 0.9844, 0.4531, 0.9766, 0.4922, 0.8828, 0.5313, 0.9844, 0.4922, 0.9844, 0.1562, 0.8672, 0.2422, 0.8828, 0.1953, 0.8828, 0.5782, 0.9844, 0.1562, 0.9922, 0.5313, 0.9844, 0.5313, 0.9844, 0.1562, 0.9922, 0.4922, 0.9844, 0.3984, 0.8906, 0.3594, 0.8828, 0.4063, 0.8828, 0.5703, 0.9766, 0.5313, 0.9844, 0.5391, 0.9766, 0.2422, 0.8828, 0.2031, 0.8906, 0.1953, 0.8828, 0.2422, 0.9844, 0.1562, 0.9922, 0.1953, 0.9844, 0.2344, 0.8906, 0.2422, 0.9844, 0.2344, 0.9766, 0.3594, 0.8828, 0.3281, 0.9844, 0.3281, 0.8828, 0.5703, 0.8906, 0.5703, 0.9766, 0.5391, 0.8906, 0.4922, 0.8828, 0.4531, 0.8906, 0.4453, 0.8828, 0.1562, 0.9922, 0.4063, 0.9844, 0.4453, 0.9844, 0.4844, 0.8906, 0.4922, 0.9844, 0.4844, 0.9766, 0.3984, 0.8906, 0.4063, 0.9844, 0.3984, 0.9766, 0.8828, 0.6719, 0.9766, 0.6797, 0.8906, 0.6797, 0.5703, 0.8906, 0.5782, 0.9844, 0.5703, 0.9766, 0.8828, 0.7578, 0.9766, 0.7656, 0.8906, 0.7656, 0.1328, 1.0, 0.1172, 0.7813, 0.1172, 0.7422, 0.1172, 0.7422, 0.01563, 0.7813, 0.01563, 0.7422, 0.9922, 0.8971, 0.9844, 0.7578, 0.9844, 0.7187, 0.9844, 0.7187, 0.8828, 0.7578, 0.8828, 0.7187, 0.9766, 0.7969, 0.8828, 0.8047, 0.8906, 0.7969, 0.8906, 0.7109, 0.9844, 0.7187, 0.8828, 0.7187, 0.02344, 0.7031, 0.01563, 0.7422, 0.01563, 0.6953, 0.1172, 0.6953, 0.02344, 0.7031, 0.01563, 0.6953, 0.1328, 1.0, 0.1172, 0.7422, 0.1172, 0.6953, 0.1172, 0.6953, 0.1094, 0.7344, 0.1094, 0.7031, 0.8906, 0.6797, 0.8828, 0.7187, 0.8828, 0.6719, 0.9844, 0.6719, 0.9766, 0.7109, 0.9766, 0.6797, 0.9922, 0.8971, 0.9844, 0.7187, 0.9844, 0.6719, 0.1172, 0.6641, 0.01563, 0.6953, 0.01563, 0.6641, 0.1328, 1.0, 0.1172, 0.6953, 0.1172, 0.6641, 0.1094, 0.7344, 0.01563, 0.7422, 0.02344, 0.7344, 0.8828, 0.8047, 0.9844, 0.8438, 0.8828, 0.8438, 0.9922, 0.8971, 0.9844, 0.8438, 0.9844, 0.8047, 0.02344, 0.7891, 0.01563, 0.8281, 0.01563, 0.7813, 0.1328, 1.0, 0.1172, 0.8281, 0.1172, 0.7813, 0.1172, 0.7813, 0.1094, 0.8203, 0.1094, 0.7891, 0.1172, 0.7813, 0.02344, 0.7891, 0.01563, 0.7813, 0.8828, 0.7578, 0.8906, 0.7969, 0.8828, 0.8047, 0.9766, 0.7656, 0.9844, 0.8047, 0.9766, 0.7969, 0.9922, 0.8971, 0.9844, 0.8047, 0.9844, 0.7578, 0.1094, 0.8984, 0.01563, 0.9063, 0.02344, 0.8984, 0.1172, 0.1563, 0.1328, 1.551e-09, 0.1172, 0.1953, 0.1328, 1.0, 0.1172, 0.9453, 0.1172, 0.9063, 0.1328, 1.0, 0.1172, 0.8594, 0.1172, 0.8281, 0.1172, 0.8594, 0.1094, 0.8984, 0.1094, 0.8672, 0.1328, 1.0, 0.1172, 0.9063, 0.1172, 0.8594, 0.1172, 0.9922, 0.007813, 1.0, 0.01563, 0.9922, 0.1094, 0.1484, 0.01563, 0.1563, 0.02344, 0.1484, 0.1094, 0.8203, 0.01563, 0.8281, 0.02344, 0.8203, 0.1172, 0.9063, 0.01563, 0.9453, 0.01563, 0.9063, 0.1172, 0.8281, 0.01563, 0.8594, 0.01563, 0.8281, 0.01563, 0.8594, 0.1094, 0.8672, 0.02344, 0.8672, 0.02344, 0.9844, 0.1172, 0.9922, 0.01563, 0.9922, 0.1172, 0.9922, 0.1094, 0.9531, 0.1172, 0.9453, 0.01563, 0.9922, 0.007813, 1.0, 0.01563, 0.9453, 0.02344, 0.9844, 0.01563, 0.9453, 0.02344, 0.9531, 0.02344, 0.8672, 0.01563, 0.9063, 0.01563, 0.8594, 0.1094, 0.9531, 0.01563, 0.9453, 0.1172, 0.9453, 0.7344, 0.9766, 0.6953, 0.9844, 0.7031, 0.9766, 0.7422, 0.9844, 0.1562, 0.9922, 0.6953, 0.9844, 0.6172, 0.8828, 0.8437, 0.8672, 0.664, 0.8828, 0.625, 0.8906, 0.664, 0.8828, 0.6562, 0.8906, 0.7813, 0.9844, 0.1562, 0.9922, 0.7422, 0.9844, 0.6172, 0.9844, 0.1562, 0.9922, 0.5782, 0.9844, 0.625, 0.8906, 0.6172, 0.9844, 0.6172, 0.8828, 0.6953, 0.9844, 0.1562, 0.9922, 0.664, 0.9844, 0.6172, 0.9844, 0.6562, 0.9766, 0.664, 0.9844, 0.6562, 0.8906, 0.664, 0.9844, 0.6562, 0.9766, 0.6172, 0.8828, 0.5782, 0.9844, 0.5782, 0.8828, 0.7422, 0.8828, 0.7031, 0.8906, 0.6953, 0.8828, 0.7031, 0.8906, 0.6953, 0.9844, 0.6953, 0.8828, 0.9766, 0.9687, 0.8828, 0.9766, 0.8906, 0.9687, 0.9922, 0.8971, 0.8828, 0.9297, 0.8828, 0.8906, 0.8828, 0.1719, 0.9766, 0.1797, 0.8906, 0.1797, 0.9844, 0.9297, 0.8906, 0.9375, 0.8828, 0.9297, 0.8437, 0.9922, 0.8281, 0.9844, 0.8437, 0.8672, 0.8828, 0.9766, 0.8672, 1.0, 0.8828, 0.9297, 0.8906, 0.8516, 0.8828, 0.8906, 0.8828, 0.8438, 0.9844, 0.9766, 0.9766, 0.9375, 0.9844, 0.9297, 0.9844, 0.8438, 0.9766, 0.8828, 0.9766, 0.8516, 0.9844, 0.8438, 0.8906, 0.8516, 0.8828, 0.8438, 0.9844, 0.9766, 0.8672, 1.0, 0.8828, 0.9766, 0.8906, 0.9687, 0.8828, 0.9297, 0.8906, 0.9375, 0.9922, -1.949e-13, 0.9844, 0.1719, 0.9844, 0.1406, 0.8828, 0.1406, 0.9844, 0.1719, 0.8828, 0.1719, 0.8203, 0.8906, 0.8281, 0.9844, 0.8203, 0.9766, 0.7813, 0.8828, 0.8437, 0.8672, 0.8281, 0.8828, 0.7891, 0.8906, 0.8281, 0.8828, 0.8203, 0.8906, 0.8437, 0.9922, 0.8516, 1.0, 0.1562, 0.9922, 0.8594, 0.1673, 0.8437, 0.8438, 0.8411, 0.1744, 0.7813, 0.8828, 0.7422, 0.9844, 0.7422, 0.8828, 0.9922, 0.8971, 0.9844, 0.8906, 0.9844, 0.8438, 0.7891, 0.8906, 0.7813, 0.9844, 0.7813, 0.8828, 0.9766, 0.8828, 0.8828, 0.8906, 0.8906, 0.8828, 0.1953, 0.9844, 0.1562, 0.9922, 0.1562, 0.8672, 0.7344, 0.8906, 0.7422, 0.9844, 0.7344, 0.9766, 0.9922, 1.0, 0.9844, 0.9297, 0.9922, 0.8971, 0.7813, 0.9844, 0.8203, 0.9766, 0.8281, 0.9844, 0.6953, 0.8828, 0.664, 0.9844, 0.664, 0.8828, 0.0, 0.0, 0.0, 0.0, 0.0, 0.0, 0.8516, 0.04688, 0.8516, 0.0, 0.8516, 0.0, 0.8516, 0.873, 0.1484, 0.873, 0.1484, 0.873, 0.1484, 0.1367, 0.1484, 0.1367, 0.8203, 0.1367, 0.0, 0.0, 0.0, 0.0, 0.0, 0.0, 0.1484, 0.0, 0.1484, 0.1484, 0.1484, 0.1484, 0.8411, 0.1744, 0.8281, 0.8281, 0.8281, 0.1797, 0.1719, 0.1797, 0.1562, 0.8438, 0.161, 0.1744, 0.0, 0.0, 0.0, 0.0, 0.0, 0.0, 0.0, 0.0, 0.0, 0.0, 0.0, 0.0, 0.8754, 0.0, 0.8754, 3.701e-14, 0.8754, 0.04688, 0.0, 0.0, 0.0, 0.0, 0.0, 0.0, 0.0, 0.0, 0.0, 0.0, 0.0, 0.0, 0.1484, 0.9687, 0.1484, 1.0, 0.1484, 1.0, 0.1406, 0.9687, 0.1484, 0.9687, 0.1484, 0.9687, 0.8594, 0.0, 0.8516, 0.04688, 0.8516, 0.0, 0.1484, 0.8594, 0.1484, 0.8906, 0.1484, 0.8906, 0.8594, 0.04688, 0.8516, 0.04688, 0.8516, 0.04688, 0.1283, 0.8906, 0.1283, 0.8906, 0.1283, 0.4986, 0.8754, 0.2744, 0.8754, 1.0, 0.8754, 1.0, 0.876, 0.1313, 0.876, 0.1079, 0.876, 0.1079, 0.1484, 0.8906, 0.1406, 0.8906, 0.1406, 0.8906, 0.8594, 0.1673, 0.8411, 0.1744, 0.8516, 0.1484, 0.1283, 1.0, 0.1283, 0.9687, 0.1283, 0.9687, 0.0, 0.0, 0.0, 0.0, 0.0, 0.0, 0.1484, 0.8906, 0.1406, 0.8984, 0.1406, 0.8906, 0.8516, 0.09376, 0.8516, 0.0, 0.8516, 0.05469, 0.8516, 0.05469, 0.8516, 0.0, 0.8516, 0.04688, 0.1484, 0.9531, 0.1484, 1.0, 0.1484, 0.9687, 0.1484, 0.8984, 0.1484, 1.0, 0.1484, 0.9531, 0.1283, 0.8984, 0.1283, 1.0, 0.1283, 0.3188, 0.8754, 0.05469, 0.8754, 0.131, 0.8754, 0.09376, 0.0, 0.0, 0.0, 0.0, 0.0, 0.0, 0.8754, 0.09376, 0.8754, 0.131, 0.8754, 0.1016, 0.8516, 0.8594, 0.8516, 1.0, 0.8516, 0.8594, 0.0, 0.0, 0.0, 0.0, 0.0, 0.0, 0.8516, 1.0, 0.8516, 1.0, 0.8516, 0.8594, 0.8594, 0.09376, 0.8516, 0.1016, 0.8516, 0.09376, 0.8516, 0.873, 0.8516, 0.873, 0.1484, 0.873, 0.1283, 0.8984, 0.1283, 0.3188, 0.1283, 0.8906, 0.8594, 0.04688, 0.8516, 0.05469, 0.8516, 0.04688, 0.0, 0.0, 0.0, 0.0, 0.0, 0.0, 0.0, 0.0, 0.0, 0.0, 0.0, 0.0, 0.9922, -1.949e-13, 0.9844, 0.3359, 0.9844, 0.3047, 0.8906, 0.2656, 0.8828, 0.3047, 0.8828, 0.2578, 0.9766, 0.2969, 0.8828, 0.3047, 0.8906, 0.2969, 0.9844, 0.3047, 0.8828, 0.3359, 0.8828, 0.3047, 0.02344, 0.2891, 0.01563, 0.3281, 0.01563, 0.2812, 0.1172, 0.2812, 0.1328, 1.551e-09, 0.1172, 0.3281, 0.1094, 0.3203, 0.01563, 0.3281, 0.02344, 0.3203, 0.1172, 0.2812, 0.1094, 0.3203, 0.1094, 0.2891, 0.7031, 0.1172, 0.6953, 0.02344, 0.7031, 0.03125, 0.9844, 0.1719, 0.9766, 0.2109, 0.9766, 0.1797, 0.9844, 0.09376, 0.8906, 0.1016, 0.8828, 0.09376, 0.9766, 0.2109, 0.8828, 0.2187, 0.8906, 0.2109, 0.9844, 0.2578, 0.8906, 0.2656, 0.8828, 0.2578, 0.9844, 0.2578, 0.9766, 0.2969, 0.9766, 0.2656, 0.9922, -1.949e-13, 0.9844, 0.3047, 0.9844, 0.2578, 0.1328, 1.551e-09, 0.01563, 0.02344, 0.007813, 7.757e-09, 0.003689, 0.1625, 0.01563, 0.2812, 0.007813, 1.0, 0.1172, 0.2422, 0.01563, 0.2812, 0.01563, 0.2422, 0.1094, 0.2344, 0.01563, 0.2422, 0.02344, 0.2344, 0.1172, 0.2422, 0.1328, 1.551e-09, 0.1172, 0.2812, 0.8906, 0.1797, 0.8828, 0.2187, 0.8828, 0.1719, 0.01563, 0.02344, 0.007813, 0.09274, 0.007813, 7.757e-09, 0.7813, 0.125, 0.7422, 0.02344, 0.7813, 0.02344, 0.9922, -1.949e-13, 0.9844, 0.2187, 0.9844, 0.1719, 0.7422, 0.125, 0.7344, 0.03125, 0.7422, 0.02344, 0.1172, 0.1094, 0.01563, 0.07031, 0.1172, 0.07031, 0.1172, 0.1953, 0.01563, 0.1953, 0.003689, 0.1625, 0.1172, 0.1953, 0.02344, 0.2031, 0.01563, 0.1953, 0.9844, 0.09376, 0.8828, 0.05469, 0.9844, 0.05469, 0.625, 0.03125, 0.6172, 0.125, 0.6172, 0.02344, 0.02344, 0.03125, 0.01563, 0.07031, 0.01563, 0.02344, 0.8828, 0.09376, 0.8672, -6.821e-13, 0.8828, 0.05469, 0.6172, 0.02344, 0.5782, 0.125, 0.5782, 0.02344, 0.664, 0.125, 0.6562, 0.03125, 0.664, 0.02344, 0.6953, 0.125, 0.664, 0.02344, 0.6953, 0.02344, 0.8281, 0.02344, 0.8203, 0.1172, 0.8203, 0.03125, 0.7891, 0.1172, 0.7813, 0.02344, 0.7891, 0.03125, 0.1562, 0.007812, 0.1484, 0.1484, 0.1484, 0.0, 0.8437, 0.007812, 0.6953, 0.02344, 0.664, 0.02344, 0.5782, 0.125, 0.5703, 0.03125, 0.5782, 0.02344, 0.4063, 0.125, 0.3984, 0.03125, 0.4063, 0.02344, 0.4922, 0.125, 0.4844, 0.03125, 0.4922, 0.02344, 0.2422, 0.125, 0.2344, 0.03125, 0.2422, 0.02344, 0.3281, 0.125, 0.3203, 0.03125, 0.3281, 0.02344, 0.1328, 1.551e-09, 0.1172, 0.07031, 0.1172, 0.02344, 0.2813, 0.125, 0.2422, 0.02344, 0.2813, 0.02344, 0.2891, 0.1172, 0.2813, 0.02344, 0.2891, 0.03125, 0.1172, 0.02344, 0.1094, 0.0625, 0.1094, 0.03125, 0.4453, 0.02344, 0.4063, 0.125, 0.4063, 0.02344, 0.5313, 0.02344, 0.4922, 0.125, 0.4922, 0.02344, 0.5391, 0.03125, 0.5313, 0.125, 0.5313, 0.02344, 0.4531, 0.1172, 0.4453, 0.02344, 0.4531, 0.03125, 0.8437, 0.007812, 0.8281, 0.02344, 0.7813, 0.02344, 0.3594, 0.125, 0.3281, 0.02344, 0.3594, 0.02344, 0.8516, 0.0, 0.8437, 0.1406, 0.8437, 0.007812, 0.3672, 0.1172, 0.3594, 0.02344, 0.3672, 0.03125, 0.2031, 0.1172, 0.1953, 0.02344, 0.2031, 0.03125, 0.8437, 0.1406, 0.8281, 0.125, 0.8281, 0.02344, 0.8516, 0.1484, 0.8437, 0.1406, 0.8516, 0.0, 0.5391, 0.03125, 0.5703, 0.03125, 0.5703, 0.1172, 0.9844, 0.007812, 0.8906, 0.01562, 0.8828, 0.007812, 0.9922, -1.949e-13, 0.8828, 0.007812, 0.8672, -6.821e-13, 0.9922, -1.949e-13, 0.9844, 0.05469, 0.9844, 0.007812, 0.9844, 0.007812, 0.9766, 0.04688, 0.9766, 0.01562, 0.9766, 0.04688, 0.8828, 0.05469, 0.8906, 0.04688, 0.8906, 0.01562, 0.8828, 0.05469, 0.8828, 0.007812, 0.1953, 0.02344, 0.1562, 0.1406, 0.1562, 0.007812, 0.8437, 0.007812, 0.4063, 0.02344, 0.1562, 0.007812, 0.8516, 0.0, 0.1562, 0.007812, 0.1484, 0.0, 0.1172, 0.1563, 0.003689, 0.1625, 0.01563, 0.1563, 0.1094, 0.3203, 0.02344, 0.3203, 0.02344, 0.2891, 0.1094, 0.3203, 0.02344, 0.2891, 0.1094, 0.2891, 0.1172, 0.3594, 0.1094, 0.3672, 0.02344, 0.3672, 0.1172, 0.3281, 0.1172, 0.3594, 0.01563, 0.3594, 0.8411, 0.1744, 0.8281, 0.1797, 0.1719, 0.1797, 0.007813, 1.0, 0.01563, 0.3281, 0.01563, 0.3594, 0.8828, 0.2578, 0.8828, 0.3047, 0.8672, -6.821e-13, 0.8906, 0.2969, 0.8906, 0.2656, 0.9766, 0.2656, 0.9766, 0.2656, 0.9766, 0.2969, 0.8906, 0.2969, 0.9844, 0.3359, 0.9844, 0.3828, 0.9766, 0.375, 0.9766, 0.375, 0.9844, 0.3828, 0.8828, 0.3828, 0.1094, 0.3984, 0.1172, 0.4062, 0.01563, 0.4062, 0.1172, 0.4062, 0.1172, 0.4453, 0.01563, 0.4453, 0.007813, 1.0, 0.01563, 0.4062, 0.01563, 0.4453, 0.1484, 0.9687, 0.1406, 0.9687, 0.1406, 0.9531, 0.8828, 0.3359, 0.8828, 0.3828, 0.8672, -6.821e-13, 0.8828, 0.3047, 0.8828, 0.3359, 0.8672, -6.821e-13, 0.9844, 0.4219, 0.9766, 0.4297, 0.8906, 0.4297, 0.9844, 0.4219, 0.9844, 0.4687, 0.9766, 0.4609, 1.0, 0.0, 1.0, 1.0, 0.9922, -1.949e-13, 0.1172, 0.4453, 0.1172, 0.4922, 0.1094, 0.4844, 0.8594, 0.1673, 0.8594, 1.0, 0.8516, 0.8594, 0.1094, 0.4844, 0.1172, 0.4922, 0.01563, 0.4922, 0.1094, 0.3984, 0.02344, 0.3984, 0.02344, 0.3672, 0.1094, 0.3984, 0.02344, 0.3672, 0.1094, 0.3672, 0.007813, 1.0, 0.01563, 0.4453, 0.01563, 0.4922, 0.02344, 0.4531, 0.02344, 0.4844, 0.01563, 0.4922, 0.8906, 0.3437, 0.8906, 0.375, 0.8828, 0.3828, 0.8906, 0.4297, 0.8906, 0.4609, 0.8828, 0.4687, 0.8906, 0.4609, 0.9766, 0.4609, 0.9844, 0.4687, 0.8906, 0.375, 0.8906, 0.3437, 0.9766, 0.3437, 0.9766, 0.3437, 0.9766, 0.375, 0.8906, 0.375, 0.9844, 0.4687, 0.9844, 0.5078, 0.8828, 0.4687, 0.8828, 0.3828, 0.8828, 0.4219, 0.8672, -6.821e-13, 0.8516, 0.1484, 0.8411, 0.1744, 0.1484, 0.1484, 0.8828, 0.4219, 0.8828, 0.4687, 0.8672, -6.821e-13, 0.8281, 0.8281, 0.8437, 0.8438, 0.1562, 0.8438, 0.1094, 0.5703, 0.1172, 0.5781, 0.01563, 0.5781, 0.9844, 0.5938, 0.9766, 0.6016, 0.8906, 0.6016, 0.8828, 0.5547, 0.9844, 0.5547, 0.9844, 0.5938, 0.8672, -6.821e-13, 0.8672, 1.0, 0.8594, 1.0, 0.8828, 0.5547, 0.8828, 0.5938, 0.8672, 1.0, 0.1172, 0.5312, 0.1172, 0.5781, 0.1094, 0.5703, 0.1094, 0.4844, 0.02344, 0.4844, 0.02344, 0.4531, 0.1094, 0.4844, 0.02344, 0.4531, 0.1094, 0.4531, 0.1172, 0.5312, 0.1094, 0.5391, 0.02344, 0.5391, 0.007813, 1.0, 0.01563, 0.4922, 0.01563, 0.5312, 0.9844, 0.5078, 0.9844, 0.5547, 0.9766, 0.5469, 0.8906, 0.5469, 0.9766, 0.5469, 0.9844, 0.5547, 0.8906, 0.4609, 0.8906, 0.4297, 0.9766, 0.4297, 0.8906, 0.4609, 0.9766, 0.4297, 0.9766, 0.4609, 0.8828, 0.5078, 0.9844, 0.5078, 0.9766, 0.5156, 0.8828, 0.6406, 0.8828, 0.6719, 0.8672, 1.0, 0.8906, 0.6328, 0.9766, 0.6328, 0.9844, 0.6406, 0.8906, 0.5156, 0.9766, 0.5156, 0.9766, 0.5469, 0.8594, 0.09376, 0.8516, 0.09376, 0.8516, 0.05469, 0.8828, 0.6406, 0.9844, 0.6406, 0.9844, 0.6719, 0.02344, 0.625, 0.02344, 0.6563, 0.01563, 0.6641, 0.1094, 0.6563, 0.1172, 0.6641, 0.01563, 0.6641, 0.007813, 1.0, 0.01563, 0.6172, 0.01563, 0.6641, 0.1094, 0.5391, 0.1094, 0.5703, 0.02344, 0.5391, 0.02344, 0.5703, 0.02344, 0.5391, 0.1094, 0.5703, 0.1172, 0.6172, 0.1094, 0.625, 0.02344, 0.625, 0.1172, 0.6172, 0.1172, 0.6641, 0.1094, 0.6563, 0.8906, 0.5156, 0.8906, 0.5469, 0.8828, 0.5547, 0.8828, 0.5078, 0.8828, 0.5547, 0.8672, -6.821e-13, 0.8906, 0.6016, 0.8906, 0.6328, 0.8828, 0.6406, 0.8828, 0.5938, 0.8828, 0.6406, 0.8672, 1.0, 0.8828, 0.4687, 0.8828, 0.5078, 0.8672, -6.821e-13, 0.8828, 0.2187, 0.8828, 0.2578, 0.8672, -6.821e-13, 0.9844, 0.3828, 0.9844, 0.4219, 0.8828, 0.3828, 0.9844, 0.2187, 0.9844, 0.2578, 0.8828, 0.2578, 0.9844, 0.5938, 0.9844, 0.6406, 0.9766, 0.6328, 0.9844, 0.3359, 0.9766, 0.3437, 0.8906, 0.3437, 0.9922, -1.949e-13, 0.9922, 0.8971, 0.9844, 0.5078, 0.02344, 0.3672, 0.02344, 0.3984, 0.01563, 0.4062, 0.02344, 0.2031, 0.02344, 0.2344, 0.01563, 0.2422, 0.02344, 0.5391, 0.02344, 0.5703, 0.01563, 0.5781, 0.007813, 1.0, 0.01563, 0.5781, 0.01563, 0.6172, 0.007813, 1.0, 0.01563, 0.3594, 0.01563, 0.4062, 0.003689, 0.1625, 0.01563, 0.1953, 0.01563, 0.2422, 0.01563, 0.5781, 0.1172, 0.5781, 0.1172, 0.6172, 0.007813, 1.0, 0.01563, 0.5312, 0.01563, 0.5781, 0.1172, 0.4922, 0.1172, 0.5312, 0.01563, 0.4922, 0.1172, 0.5781, 0.1328, 1.551e-09, 0.1328, 1.0, 0.1172, 0.4453, 0.1094, 0.4531, 0.02344, 0.4531, 0.1172, 0.2812, 0.1094, 0.2891, 0.02344, 0.2891, 0.1172, 0.3594, 0.1172, 0.4062, 0.1094, 0.3984, 0.1172, 0.1953, 0.1172, 0.2422, 0.1094, 0.2344, 0.02344, 0.0625, 0.1094, 0.0625, 0.1172, 0.07031, 0.7422, 0.02344, 0.7344, 0.03125, 0.7031, 0.03125, 0.7813, 0.02344, 0.8281, 0.02344, 0.8203, 0.03125, 0.6172, 0.02344, 0.664, 0.02344, 0.6562, 0.03125, 0.1172, 0.02344, 0.1094, 0.03125, 0.02344, 0.03125, 0.4922, 0.02344, 0.4844, 0.03125, 0.4531, 0.03125, 0.5782, 0.02344, 0.5703, 0.03125, 0.5391, 0.03125, 0.2422, 0.02344, 0.2344, 0.03125, 0.2031, 0.03125, 0.3281, 0.02344, 0.3203, 0.03125, 0.2891, 0.03125, 0.4063, 0.02344, 0.3984, 0.03125, 0.3672, 0.03125, 0.3984, 0.1172, 0.4063, 0.125, 0.3594, 0.125, 0.3203, 0.1172, 0.3281, 0.125, 0.2813, 0.125, 0.2344, 0.1172, 0.2422, 0.125, 0.1953, 0.125, 0.5703, 0.1172, 0.5782, 0.125, 0.5313, 0.125, 0.4922, 0.125, 0.5313, 0.125, 0.1562, 0.1406, 0.4844, 0.1172, 0.4922, 0.125, 0.4453, 0.125, 0.1172, 0.1094, 0.1172, 0.1563, 0.1094, 0.1484, 0.02344, 0.0625, 0.02344, 0.03125, 0.1094, 0.03125, 0.1094, 0.03125, 0.1094, 0.0625, 0.02344, 0.0625, 0.01563, 0.1094, 0.01563, 0.1563, 0.007813, 0.09274, 0.007813, 0.09274, 0.003689, 0.1625, 0.0, 0.0, 0.02344, 0.1172, 0.02344, 0.1484, 0.01563, 0.1563, 0.6562, 0.1172, 0.664, 0.125, 0.6172, 0.125, 0.8203, 0.1172, 0.8281, 0.125, 0.7813, 0.125, 0.7344, 0.1172, 0.7422, 0.125, 0.6953, 0.125, 0.7422, 0.125, 0.7813, 0.125, 0.8437, 0.1406, 0.9844, 0.09376, 0.9844, 0.1406, 0.9766, 0.1328, 0.9766, 0.1328, 0.9844, 0.1406, 0.8828, 0.1406, 0.9766, 0.04688, 0.8906, 0.04688, 0.8906, 0.01562, 0.9766, 0.01562, 0.9766, 0.04688, 0.8906, 0.01562, 0.8828, 0.09376, 0.8828, 0.1406, 0.8672, -6.821e-13, 0.8906, 0.1016, 0.8906, 0.1328, 0.8828, 0.1406, 0.1172, 0.1094, 0.1094, 0.1172, 0.02344, 0.1172, 0.1562, 0.1406, 0.8437, 0.1406, 0.8516, 0.1484, 0.1484, 0.8594, 0.1484, 0.8906, 0.1406, 0.8906, 0.1562, 0.8438, 0.1484, 0.8594, 0.1406, 2.489e-14, 0.1484, 0.9687, 0.1484, 1.0, 0.1406, 1.0, 0.1562, 0.1406, 0.8516, 0.1484, 0.1484, 0.1484, 0.1484, 0.8594, 0.1562, 0.8672, 0.1484, 1.0, 0.1562, 0.8672, 0.1562, 0.9922, 0.1484, 1.0, 0.8516, 0.8594, 0.8516, 1.0, 0.8437, 0.8672, 0.8516, 1.0, 0.8437, 0.9922, 0.8437, 0.8672, 0.2813, 0.8828, 0.2813, 0.9844, 0.2422, 0.9844, 0.4063, 0.8828, 0.3594, 0.8828, 0.1562, 0.8672, 0.2344, 0.9766, 0.2422, 0.9844, 0.1953, 0.9844, 0.1562, 0.8672, 0.3281, 0.8828, 0.2813, 0.8828, 0.4063, 0.9844, 0.3594, 0.9844, 0.3672, 0.9766, 0.4531, 0.9766, 0.4531, 0.8906, 0.4844, 0.9766, 0.2891, 0.8906, 0.2891, 0.9766, 0.2813, 0.9844, 0.2891, 0.9766, 0.2891, 0.8906, 0.3203, 0.9766, 0.3203, 0.9766, 0.2891, 0.8906, 0.3203, 0.8906, 0.1562, 0.8672, 0.2813, 0.8828, 0.2422, 0.8828, 0.2031, 0.8906, 0.2031, 0.9766, 0.1953, 0.9844, 0.3281, 0.8828, 0.3203, 0.8906, 0.2891, 0.8906, 0.1562, 0.8672, 0.3594, 0.8828, 0.3281, 0.8828, 0.2422, 0.9844, 0.2813, 0.9844, 0.1562, 0.9922, 0.8516, 0.8594, 0.8437, 0.8672, 0.1562, 0.8672, 0.3203, 0.8906, 0.3281, 0.8828, 0.3281, 0.9844, 0.8437, 0.8672, 0.4922, 0.8828, 0.4453, 0.8828, 0.8437, 0.8672, 0.4453, 0.8828, 0.4063, 0.8828, 0.3203, 0.9766, 0.3281, 0.9844, 0.2813, 0.9844, 0.4531, 0.8906, 0.4531, 0.9766, 0.4453, 0.9844, 0.4453, 0.9844, 0.4063, 0.9844, 0.4063, 0.8828, 0.1953, 0.8828, 0.1953, 0.9844, 0.1562, 0.8672, 0.3672, 0.8906, 0.3672, 0.9766, 0.3594, 0.9844, 0.5782, 0.8828, 0.5703, 0.8906, 0.5391, 0.8906, 0.5391, 0.8906, 0.5391, 0.9766, 0.5313, 0.9844, 0.4844, 0.9766, 0.4922, 0.9844, 0.4453, 0.9844, 0.4922, 0.8828, 0.5313, 0.8828, 0.5313, 0.9844, 0.1562, 0.9922, 0.8516, 1.0, 0.1484, 1.0, 0.3984, 0.8906, 0.3984, 0.9766, 0.3672, 0.9766, 0.3672, 0.9766, 0.3672, 0.8906, 0.3984, 0.8906, 0.3984, 0.8906, 0.3672, 0.8906, 0.3594, 0.8828, 0.5703, 0.9766, 0.5782, 0.9844, 0.5313, 0.9844, 0.2422, 0.8828, 0.2344, 0.8906, 0.2031, 0.8906, 0.625, 0.9766, 0.625, 0.8906, 0.6562, 0.8906, 0.625, 0.9766, 0.6562, 0.8906, 0.6562, 0.9766, 0.2344, 0.8906, 0.2422, 0.8828, 0.2422, 0.9844, 0.3594, 0.8828, 0.3594, 0.9844, 0.3281, 0.9844, 0.5391, 0.9766, 0.5391, 0.8906, 0.5703, 0.9766, 0.4922, 0.8828, 0.4844, 0.8906, 0.4531, 0.8906, 0.8437, 0.8672, 0.5782, 0.8828, 0.5313, 0.8828, 0.8437, 0.8672, 0.5313, 0.8828, 0.4922, 0.8828, 0.4844, 0.8906, 0.4922, 0.8828, 0.4922, 0.9844, 0.3984, 0.8906, 0.4063, 0.8828, 0.4063, 0.9844, 0.8828, 0.6719, 0.9844, 0.6719, 0.9766, 0.6797, 0.5703, 0.8906, 0.5782, 0.8828, 0.5782, 0.9844, 0.8828, 0.7578, 0.9844, 0.7578, 0.9766, 0.7656, 0.1172, 0.7422, 0.1172, 0.7813, 0.01563, 0.7813, 0.007813, 1.0, 0.01563, 0.7422, 0.01563, 0.7813, 0.9844, 0.7187, 0.9844, 0.7578, 0.8828, 0.7578, 0.8828, 0.7187, 0.8828, 0.7578, 0.8672, 1.0, 0.8906, 0.7109, 0.8906, 0.6797, 0.9766, 0.6797, 0.8906, 0.7109, 0.9766, 0.6797, 0.9766, 0.7109, 0.2344, 0.8906, 0.2344, 0.9766, 0.2031, 0.9766, 0.2031, 0.9766, 0.2031, 0.8906, 0.2344, 0.8906, 0.9766, 0.7969, 0.9844, 0.8047, 0.8828, 0.8047, 0.8906, 0.7109, 0.9766, 0.7109, 0.9844, 0.7187, 0.8906, 0.6328, 0.8906, 0.6016, 0.9766, 0.6016, 0.9766, 0.6016, 0.9766, 0.6328, 0.8906, 0.6328, 0.02344, 0.7031, 0.02344, 0.7344, 0.01563, 0.7422, 0.007813, 1.0, 0.01563, 0.6953, 0.01563, 0.7422, 0.1094, 0.6563, 0.02344, 0.6563, 0.02344, 0.625, 0.1094, 0.625, 0.1094, 0.6563, 0.02344, 0.625, 0.1172, 0.6953, 0.1094, 0.7031, 0.02344, 0.7031, 0.1172, 0.6953, 0.1172, 0.7422, 0.1094, 0.7344, 0.8906, 0.6797, 0.8906, 0.7109, 0.8828, 0.7187, 0.8828, 0.6719, 0.8828, 0.7187, 0.8672, 1.0, 0.9844, 0.6719, 0.9844, 0.7187, 0.9766, 0.7109, 0.007813, 1.0, 0.01563, 0.6641, 0.01563, 0.6953, 0.1172, 0.6641, 0.1172, 0.6953, 0.01563, 0.6953, 0.8594, 0.1016, 0.8594, 0.1673, 0.8516, 0.1016, 0.1484, 0.1484, 0.1562, 0.8438, 0.1406, 2.489e-14, 0.8411, 0.1744, 0.8437, 0.8438, 0.8281, 0.8281, 0.1094, 0.7344, 0.1172, 0.7422, 0.01563, 0.7422, 0.8828, 0.8047, 0.8828, 0.8438, 0.8672, 1.0, 0.8828, 0.8047, 0.9844, 0.8047, 0.9844, 0.8438, 0.02344, 0.7891, 0.02344, 0.8203, 0.01563, 0.8281, 0.007813, 1.0, 0.01563, 0.7813, 0.01563, 0.8281, 0.1172, 0.7813, 0.1172, 0.8281, 0.1094, 0.8203, 0.1172, 0.7813, 0.1094, 0.7891, 0.02344, 0.7891, 0.8828, 0.7578, 0.8906, 0.7656, 0.8906, 0.7969, 0.8672, 1.0, 0.8828, 0.7578, 0.8828, 0.8047, 0.9766, 0.7656, 0.9844, 0.7578, 0.9844, 0.8047, 0.1094, 0.8203, 0.02344, 0.8203, 0.02344, 0.7891, 0.1094, 0.8203, 0.02344, 0.7891, 0.1094, 0.7891, 0.9844, 0.8906, 0.9922, 0.8971, 0.8828, 0.8906, 0.1094, 0.8984, 0.1172, 0.9063, 0.01563, 0.9063, 0.9766, 0.8516, 0.9766, 0.8828, 0.8906, 0.8828, 0.9766, 0.8516, 0.8906, 0.8828, 0.8906, 0.8516, 0.1172, 0.8594, 0.1172, 0.9063, 0.1094, 0.8984, 0.1328, 1.0, 0.1172, 0.9922, 0.1172, 0.9453, 0.1172, 0.9922, 0.1328, 1.0, 0.007813, 1.0, 0.1094, 0.1484, 0.1172, 0.1563, 0.01563, 0.1563, 0.1094, 0.8203, 0.1172, 0.8281, 0.01563, 0.8281, 0.1172, 0.9063, 0.1172, 0.9453, 0.01563, 0.9453, 0.1172, 0.8281, 0.1172, 0.8594, 0.01563, 0.8594, 0.01563, 0.8594, 0.1172, 0.8594, 0.1094, 0.8672, 0.02344, 0.9844, 0.1094, 0.9844, 0.1172, 0.9922, 0.02344, 0.8984, 0.02344, 0.8672, 0.1094, 0.8984, 0.02344, 0.8672, 0.1094, 0.8672, 0.1094, 0.8984, 0.1172, 0.9922, 0.1094, 0.9844, 0.1094, 0.9531, 0.02344, 0.9844, 0.01563, 0.9922, 0.01563, 0.9453, 0.01563, 0.8594, 0.01563, 0.9063, 0.007813, 1.0, 0.007813, 1.0, 0.01563, 0.8281, 0.01563, 0.8594, 0.01563, 0.9063, 0.01563, 0.9453, 0.007813, 1.0, 0.02344, 0.8672, 0.02344, 0.8984, 0.01563, 0.9063, 0.1094, 0.9531, 0.02344, 0.9531, 0.01563, 0.9453, 0.7344, 0.9766, 0.7422, 0.9844, 0.6953, 0.9844, 0.1562, 0.9922, 0.6172, 0.9844, 0.664, 0.9844, 0.625, 0.8906, 0.6172, 0.8828, 0.664, 0.8828, 0.7813, 0.9844, 0.8437, 0.9922, 0.1562, 0.9922, 0.7344, 0.8906, 0.7344, 0.9766, 0.7031, 0.8906, 0.7031, 0.8906, 0.7344, 0.9766, 0.7031, 0.9766, 0.625, 0.8906, 0.625, 0.9766, 0.6172, 0.9844, 0.6172, 0.9844, 0.625, 0.9766, 0.6562, 0.9766, 0.8437, 0.9922, 0.7813, 0.9844, 0.8281, 0.9844, 0.8437, 0.8672, 0.7422, 0.8828, 0.6953, 0.8828, 0.6562, 0.8906, 0.664, 0.8828, 0.664, 0.9844, 0.6172, 0.8828, 0.6172, 0.9844, 0.5782, 0.9844, 0.7422, 0.8828, 0.7344, 0.8906, 0.7031, 0.8906, 0.7891, 0.9766, 0.7891, 0.8906, 0.8203, 0.8906, 0.8203, 0.8906, 0.8203, 0.9766, 0.7891, 0.9766, 0.7031, 0.8906, 0.7031, 0.9766, 0.6953, 0.9844, 0.8437, 0.8672, 0.6172, 0.8828, 0.5782, 0.8828, 0.8672, -6.821e-13, 0.8828, 0.1406, 0.8828, 0.1719, 0.9766, 0.9687, 0.9844, 0.9766, 0.8828, 0.9766, 0.9922, 0.8971, 0.9844, 0.9297, 0.8828, 0.9297, 0.8828, 0.1719, 0.9844, 0.1719, 0.9766, 0.1797, 0.9844, 0.9297, 0.9766, 0.9375, 0.8906, 0.9375, 0.8828, 0.8438, 0.8828, 0.8906, 0.8672, 1.0, 0.8906, 0.8516, 0.8906, 0.8828, 0.8828, 0.8906, 0.9844, 0.9766, 0.9766, 0.9687, 0.9766, 0.9375, 0.9844, 0.8438, 0.9844, 0.8906, 0.9766, 0.8828, 1.0, 1.0, 0.9922, 1.0, 0.9922, 0.8971, 0.1406, 1.095e-14, 0.1406, 1.0, 0.1328, 1.0, 0.9844, 0.8438, 0.9766, 0.8516, 0.8906, 0.8516, 0.9844, 0.9766, 0.9922, 1.0, 0.8672, 1.0, 0.8906, 0.9687, 0.8828, 0.9766, 0.8828, 0.9297, 0.8828, 0.8906, 0.8828, 0.9297, 0.8672, 1.0, 0.8828, 0.1406, 0.9844, 0.1406, 0.9844, 0.1719, 0.8203, 0.8906, 0.8281, 0.8828, 0.8281, 0.9844, 0.8437, 0.8672, 0.6953, 0.8828, 0.664, 0.8828, 0.7891, 0.8906, 0.7813, 0.8828, 0.8281, 0.8828, 0.9766, 0.9375, 0.9766, 0.9687, 0.8906, 0.9687, 0.9766, 0.9375, 0.8906, 0.9687, 0.8906, 0.9375, 0.8437, 0.8672, 0.7813, 0.8828, 0.7422, 0.8828, 0.7813, 0.8828, 0.7813, 0.9844, 0.7422, 0.9844, 0.7891, 0.8906, 0.7891, 0.9766, 0.7813, 0.9844, 0.9766, 0.8828, 0.9844, 0.8906, 0.8828, 0.8906, 0.8906, 0.7969, 0.8906, 0.7656, 0.9766, 0.7969, 0.8906, 0.7656, 0.9766, 0.7656, 0.9766, 0.7969, 0.7344, 0.8906, 0.7422, 0.8828, 0.7422, 0.9844, 0.9922, 1.0, 0.9844, 0.9766, 0.9844, 0.9297, 0.7813, 0.9844, 0.7891, 0.9766, 0.8203, 0.9766, 0.6953, 0.8828, 0.6953, 0.9844, 0.664, 0.9844, 0.0, 0.0, 0.0, 0.0, 0.0, 0.0, 0.8516, 0.1016, 0.8516, 0.1016, 0.8594, 0.1016, 0.1283, 0.4986, 0.1283, 0.8906, 0.1283, 0.3188, 0.8203, 0.1367, 0.1484, 0.1367, 0.8203, 0.1367, 0.8754, 0.04688, 0.8754, 3.701e-14, 0.8754, 0.04688, 0.161, 0.1744, 0.1562, 0.8438, 0.1484, 0.1484, 0.1719, 0.1797, 0.1719, 0.8281, 0.1562, 0.8438, 0.0, 0.0, 0.0, 0.0, 0.0, 0.0, 0.0, 0.0, 0.0, 0.0, 0.0, 0.0, 0.0, 0.0, 0.0, 0.0, 0.0, 0.0, 0.0, 0.0, 0.0, 0.0, 0.0, 0.0, 0.1406, 2.489e-14, 0.1484, 0.0, 0.1484, 0.1484, 0.0, 0.0, 0.0, 0.0, 0.0, 0.0, 0.0, 0.0, 0.0, 0.0, 0.0, 0.0, 0.1484, 0.9687, 0.1484, 0.9687, 0.1484, 1.0, 0.0, 0.0, 0.0, 0.0, 0.0, 0.0, 0.1406, 0.9687, 0.1406, 0.9687, 0.1484, 0.9687, 0.8594, 0.0, 0.8594, 0.04688, 0.8516, 0.04688, 0.1484, 0.8594, 0.1484, 0.8594, 0.1484, 0.8906, 0.8594, 0.04688, 0.8594, 0.04688, 0.8516, 0.04688, 0.8281, 0.1797, 0.8281, 0.8281, 0.1719, 0.1797, 0.1719, 0.8281, 0.1719, 0.1797, 0.8281, 0.8281, 0.876, 0.1313, 0.876, 0.1313, 0.876, 0.1079, 0.1484, 0.8906, 0.1484, 0.8906, 0.1406, 0.8906, 0.1484, 0.1484, 0.8411, 0.1744, 0.161, 0.1744, 0.1283, 1.0, 0.1283, 1.0, 0.1283, 0.9687, 0.8516, 0.04688, 0.8516, 0.04688, 0.8516, 0.0, 0.1484, 0.8906, 0.1484, 0.8984, 0.1406, 0.8984, 0.0, 0.0, 0.0, 0.0, 0.0, 0.0, 0.0, 0.0, 0.0, 0.0, 0.0, 0.0, 0.8516, 0.09376, 0.8516, 0.1484, 0.8516, 0.0, 0.8516, 0.09376, 0.8516, 0.1016, 0.8516, 0.1484, 0.1484, 0.8984, 0.1484, 0.8594, 0.1484, 1.0, 0.1484, 0.8984, 0.1484, 0.8906, 0.1484, 0.8594, 0.1283, 0.8984, 0.1283, 0.9531, 0.1283, 1.0, 0.8754, 0.05469, 0.8754, 3.701e-14, 0.8754, 0.131, 0.1283, 0.9531, 0.1283, 0.9687, 0.1283, 1.0, 0.0, 0.0, 0.0, 0.0, 0.0, 0.0, 0.8594, 0.09376, 0.8594, 0.1016, 0.8516, 0.1016, 0.0, 0.0, 0.0, 0.0, 0.0, 0.0, 0.1484, 0.0, 0.1484, 0.0, 0.1484, 0.1484, 0.8594, 0.04688, 0.8594, 0.05469, 0.8516, 0.05469, 0.8754, 0.05469, 0.8754, 0.04688, 0.8754, 3.701e-14, 0.8754, 0.1362, 0.8754, 0.1016, 0.8754, 0.131, 0.0, 0.0, 0.0, 0.0, 0.0, 0.0, 0.1484, 0.8984, 0.1484, 0.9531, 0.1406, 0.9531, 0.1484, 0.8984, 0.1406, 0.9531, 0.1406, 0.8984, 0.8906, 0.2656, 0.8906, 0.2969, 0.8828, 0.3047, 0.9766, 0.2969, 0.9844, 0.3047, 0.8828, 0.3047, 0.9766, 0.1797, 0.9766, 0.2109, 0.8906, 0.2109, 0.8906, 0.2109, 0.8906, 0.1797, 0.9766, 0.1797, 0.9844, 0.3047, 0.9844, 0.3359, 0.8828, 0.3359, 0.9922, -1.949e-13, 0.9844, 0.09376, 0.9844, 0.05469, 0.02344, 0.2891, 0.02344, 0.3203, 0.01563, 0.3281, 0.007813, 1.0, 0.01563, 0.2812, 0.01563, 0.3281, 0.1094, 0.2344, 0.02344, 0.2344, 0.02344, 0.2031, 0.1094, 0.2344, 0.02344, 0.2031, 0.1094, 0.2031, 0.1094, 0.3203, 0.1172, 0.3281, 0.01563, 0.3281, 0.1172, 0.2812, 0.1172, 0.3281, 0.1094, 0.3203, 0.7031, 0.1172, 0.6953, 0.125, 0.6953, 0.02344, 0.9844, 0.1719, 0.9844, 0.2187, 0.9766, 0.2109, 0.9844, 0.09376, 0.9766, 0.1016, 0.8906, 0.1016, 0.9766, 0.1016, 0.9766, 0.1328, 0.8906, 0.1328, 0.8906, 0.1328, 0.8906, 0.1016, 0.9766, 0.1016, 0.9766, 0.2109, 0.9844, 0.2187, 0.8828, 0.2187, 0.0, 0.0, 0.007813, 7.757e-09, 0.007813, 0.09274, 0.9844, 0.2578, 0.9766, 0.2656, 0.8906, 0.2656, 0.9844, 0.2578, 0.9844, 0.3047, 0.9766, 0.2969, 0.1328, 1.551e-09, 0.1172, 0.02344, 0.01563, 0.02344, 0.8828, 0.1719, 0.8828, 0.2187, 0.8672, -6.821e-13, 0.003689, 0.1625, 0.007813, 1.0, 0.0, 0.0, 0.1328, 1.551e-09, 0.1172, 0.1094, 0.1172, 0.07031, 0.003689, 0.1625, 0.01563, 0.2422, 0.01563, 0.2812, 0.1172, 0.2422, 0.1172, 0.2812, 0.01563, 0.2812, 0.1094, 0.2344, 0.1172, 0.2422, 0.01563, 0.2422, 0.8906, 0.1797, 0.8906, 0.2109, 0.8828, 0.2187, 0.01563, 0.02344, 0.01563, 0.07031, 0.007813, 0.09274, 0.7813, 0.125, 0.7422, 0.125, 0.7422, 0.02344, 0.3203, 0.03125, 0.3203, 0.1172, 0.2891, 0.03125, 0.3203, 0.1172, 0.2891, 0.1172, 0.2891, 0.03125, 0.7422, 0.125, 0.7344, 0.1172, 0.7344, 0.03125, 0.1172, 0.1094, 0.007813, 0.09274, 0.01563, 0.07031, 0.6562, 0.03125, 0.6562, 0.1172, 0.625, 0.1172, 0.625, 0.1172, 0.625, 0.03125, 0.6562, 0.03125, 0.1172, 0.1953, 0.1094, 0.2031, 0.02344, 0.2031, 0.1094, 0.1172, 0.1094, 0.1484, 0.02344, 0.1484, 0.02344, 0.1484, 0.02344, 0.1172, 0.1094, 0.1172, 0.9844, 0.09376, 0.8828, 0.09376, 0.8828, 0.05469, 0.625, 0.03125, 0.625, 0.1172, 0.6172, 0.125, 0.02344, 0.03125, 0.02344, 0.0625, 0.01563, 0.07031, 0.8672, -6.821e-13, 0.8594, 1.0, 0.8594, 3.701e-14, 0.6172, 0.02344, 0.6172, 0.125, 0.5782, 0.125, 0.8437, 0.007812, 0.7813, 0.02344, 0.7422, 0.02344, 0.664, 0.125, 0.6562, 0.1172, 0.6562, 0.03125, 0.6953, 0.125, 0.664, 0.125, 0.664, 0.02344, 0.8281, 0.02344, 0.8281, 0.125, 0.8203, 0.1172, 0.7891, 0.1172, 0.7813, 0.125, 0.7813, 0.02344, 0.1562, 0.007812, 0.1562, 0.1406, 0.1484, 0.1484, 0.7031, 0.1172, 0.7031, 0.03125, 0.7344, 0.1172, 0.7344, 0.1172, 0.7031, 0.03125, 0.7344, 0.03125, 0.5782, 0.125, 0.5703, 0.1172, 0.5703, 0.03125, 0.4063, 0.125, 0.3984, 0.1172, 0.3984, 0.03125, 0.2344, 0.1172, 0.2031, 0.1172, 0.2031, 0.03125, 0.2344, 0.1172, 0.2031, 0.03125, 0.2344, 0.03125, 0.4922, 0.125, 0.4844, 0.1172, 0.4844, 0.03125, 0.8437, 0.007812, 0.7422, 0.02344, 0.6953, 0.02344, 0.3672, 0.1172, 0.3672, 0.03125, 0.3984, 0.03125, 0.3984, 0.03125, 0.3984, 0.1172, 0.3672, 0.1172, 0.2422, 0.125, 0.2344, 0.1172, 0.2344, 0.03125, 0.3281, 0.125, 0.3203, 0.1172, 0.3203, 0.03125, 0.2813, 0.125, 0.2422, 0.125, 0.2422, 0.02344, 0.4844, 0.03125, 0.4844, 0.1172, 0.4531, 0.1172, 0.4531, 0.1172, 0.4531, 0.03125, 0.4844, 0.03125, 0.2891, 0.1172, 0.2813, 0.125, 0.2813, 0.02344, 0.1172, 0.02344, 0.1172, 0.07031, 0.1094, 0.0625, 0.4453, 0.02344, 0.4453, 0.125, 0.4063, 0.125, 0.5313, 0.02344, 0.5313, 0.125, 0.4922, 0.125, 0.8437, 0.007812, 0.664, 0.02344, 0.6172, 0.02344, 0.5391, 0.03125, 0.5391, 0.1172, 0.5313, 0.125, 0.4531, 0.1172, 0.4453, 0.125, 0.4453, 0.02344, 0.1953, 0.125, 0.1562, 0.1406, 0.1953, 0.02344, 0.8437, 0.007812, 0.8437, 0.1406, 0.8281, 0.02344, 0.8437, 0.007812, 0.6172, 0.02344, 0.5782, 0.02344, 0.3594, 0.125, 0.3281, 0.125, 0.3281, 0.02344, 0.3672, 0.1172, 0.3594, 0.125, 0.3594, 0.02344, 0.2031, 0.1172, 0.1953, 0.125, 0.1953, 0.02344, 0.5391, 0.1172, 0.5391, 0.03125, 0.5703, 0.1172, 0.9844, 0.007812, 0.9766, 0.01562, 0.8906, 0.01562, 0.9922, -1.949e-13, 0.9844, 0.007812, 0.8828, 0.007812, 0.8203, 0.03125, 0.8203, 0.1172, 0.7891, 0.1172, 0.7891, 0.1172, 0.7891, 0.03125, 0.8203, 0.03125, 0.9844, 0.007812, 0.9844, 0.05469, 0.9766, 0.04688, 0.1094, 0.7344, 0.02344, 0.7344, 0.02344, 0.7031, 0.1094, 0.7344, 0.02344, 0.7031, 0.1094, 0.7031, 0.9766, 0.04688, 0.9844, 0.05469, 0.8828, 0.05469, 0.8828, 0.007812, 0.8828, 0.05469, 0.8672, -6.821e-13, 0.8906, 0.01562, 0.8906, 0.04688, 0.8828, 0.05469, 0.1562, 0.007812, 0.2813, 0.02344, 0.2422, 0.02344, 0.8437, 0.007812, 0.4922, 0.02344, 0.4453, 0.02344, 0.8516, 0.0, 0.8437, 0.007812, 0.1562, 0.007812, 0.8437, 0.007812, 0.4453, 0.02344, 0.4063, 0.02344, 0.8437, 0.007812, 0.5313, 0.02344, 0.4922, 0.02344, 0.8437, 0.007812, 0.5782, 0.02344, 0.5313, 0.02344, 0.1562, 0.007812, 0.2422, 0.02344, 0.1953, 0.02344, 0.1562, 0.007812, 0.3594, 0.02344, 0.3281, 0.02344, 0.1562, 0.007812, 0.3281, 0.02344, 0.2813, 0.02344, 0.1562, 0.007812, 0.4063, 0.02344, 0.3594, 0.02344, 0.1172, 0.1563, 0.1172, 0.1953, 0.003689, 0.1625, 0.02344, 0.9531, 0.1094, 0.9531, 0.1094, 0.9844, 0.02344, 0.9531, 0.1094, 0.9844, 0.02344, 0.9844])
me_exec2_4.materials.append(mat_exec2_4)
me_exec2_4.use_remesh_preserve_volume = False
me_exec2_4.use_remesh_preserve_attributes = False
me_exec2_4.use_mirror_vertex_groups = False
me_exec2_4.update()

# ---- objects
ob_exec2_4_mesh = bpy.data.objects.new('exec2_4_mesh', me_exec2_4)

# ---- transforms, parenting, visibility, modifiers, constraints
ob_exec2_4_mesh.location = (0.0, 0.0, 0.0)
ob_exec2_4_mesh.lineart.crease_threshold = 0.0

# ---- collection membership
col_collection_1.objects.link(ob_exec2_4_mesh)

# ---- scene / render settings (as saved in the file)
scene.frame_start = 1; scene.frame_end = 2; scene.frame_set(1)
scene.render.engine = 'BLENDER_EEVEE_NEXT'
scene.render.resolution_percentage = 50
scene.render.dither_intensity = 0.0
scene.cycles.use_denoising = False
scene.cycles.samples = 128
scene.cycles.sampling_pattern = 'TABULATED_SOBOL'
scene.cycles.light_sampling_threshold = 0.0
scene.cycles.use_adaptive_sampling = False
scene.cycles.use_light_tree = False
scene.cycles.blur_glossy = 0.0
scene.cycles.sample_clamp_indirect = 0.0
scene.view_settings.view_transform = 'Standard'
bpy.context.view_layer.update()

# ---- added for rendering (the .blend has no active camera and no usable light): camera, sun
cam_auto = bpy.data.cameras.new('AutoCamera')
cam_auto.lens = 50.0
cam_auto.sensor_width = 36.0
cam_auto.clip_end = 1000.0
ob_auto_camera = bpy.data.objects.new('AutoCamera', cam_auto)
scene.collection.objects.link(ob_auto_camera)
ob_auto_camera.location = (3.35013, -2.77016, 2.6801)
ob_auto_camera.rotation_euler = (1.09748, -7.21219e-08, 0.694738)
scene.camera = ob_auto_camera
light_auto_sun = bpy.data.lights.new('AutoSun', 'SUN')
light_auto_sun.energy = 3.0
light_auto_sun.angle = 0.0523599
ob_auto_sun = bpy.data.objects.new('AutoSun', light_auto_sun)
scene.collection.objects.link(ob_auto_sun)
ob_auto_sun.rotation_euler = (0.872665, 0.174533, 0.523599)
bpy.context.view_layer.update()
